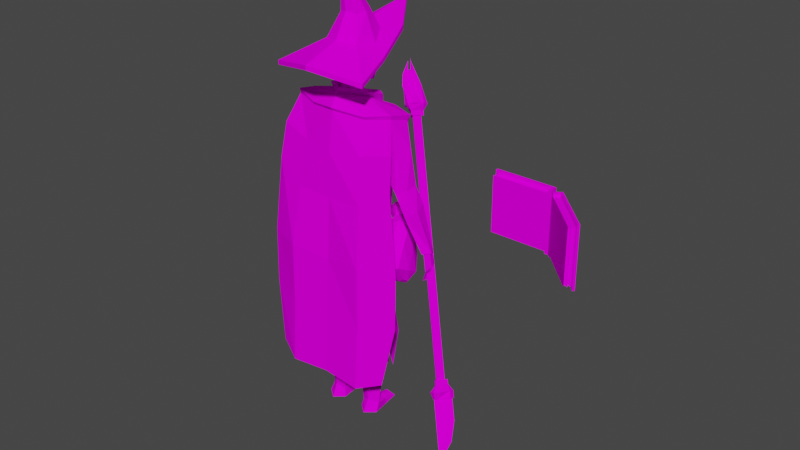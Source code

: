 # Source: Character.blend  (saved by Blender 2.82.7; exported with 4.5.12 LTS)
import bpy
from mathutils import Matrix  # noqa: F401  (used for matrix-valued properties, if any)

bpy.ops.wm.read_factory_settings(use_empty=True)
scene = bpy.context.scene
scene.name = 'Scene'

# ---- collections
col_collection = bpy.data.collections.new('Collection'); scene.collection.children.link(col_collection)

# ---- images (referenced by path relative to the original .blend; pixels are not part of the script)
import os
ASSET_DIR = os.environ.get("B2B_ASSET_DIR", "")  # directory of the original .blend (textures are referenced by path, not embedded)
HERE = os.path.dirname(os.path.abspath(__file__))  # packed textures are extracted next to this script under _unpacked/

def load_image(name, relpath, width, height, colorspace="sRGB"):
    """Load a texture the original file referenced (path relative to the .blend, or extracted next to this script)."""
    p = next((c for c in (os.path.join(HERE, relpath), os.path.join(ASSET_DIR, relpath)) if relpath and os.path.exists(c)), "")
    if p:
        img = bpy.data.images.load(p, check_existing=True)
        img.name = name
    else:  # same state as the original file: an image datablock whose file is absent (Cycles renders it pink)
        img = bpy.data.images.new(name, width, height)
        img.source = "FILE"
        img.filepath = "//" + (relpath or name)
    img.colorspace_settings.name = colorspace
    return img
img_character_uv_final_png = load_image('Character UV Final.png', 'Character UV Final.png', 1024, 1024, 'sRGB')
img_staff_uv_final_png = load_image('Staff UV Final.png', 'Staff/Staff UV Final.png', 1024, 1024, 'sRGB')
img_bag_uv_final_png = load_image('Bag UV Final.png', 'Bag/Bag UV Final.png', 1024, 1024, 'sRGB')
img_grimoire_uv_png_001 = load_image('Grimoire UV.png.001', 'Grimoire/Grimoire UV.png', 1024, 1024, 'sRGB')

# ---- materials (node trees are filled in below, after node groups)
mat_material_004 = bpy.data.materials.new('Material.004')
mat_material_001 = bpy.data.materials.new('Material.001')
mat_material_003 = bpy.data.materials.new('Material.003')
mat_material_005 = bpy.data.materials.new('Material.005')

# ---- material node trees
mat_material_004.use_nodes = True; mat_material_004.node_tree.nodes.clear()
_N = mat_material_004.node_tree.nodes; _L = mat_material_004.node_tree.links
n0 = _N.new('ShaderNodeOutputMaterial'); n0.name = 'Material Output'; n0.location = (300, 300)
n1 = _N.new('ShaderNodeBsdfPrincipled'); n1.name = 'Principled BSDF'; n1.location = (10, 300)
n1.distribution = 'GGX'
n1.subsurface_method = 'BURLEY'
n1.inputs[3].default_value = 1.45
n1.inputs[13].default_value = 0.0
n1.inputs[27].default_value = (0.0, 0.0, 0.0, 1.0)
n1.inputs[28].default_value = 1.0
n2 = _N.new('ShaderNodeTexImage'); n2.name = 'Image Texture'; n2.location = (-280, 280)
n2.image = img_character_uv_final_png
_L.new(n1.outputs[0], n0.inputs[0])
_L.new(n2.outputs[0], n1.inputs[0])
n0.is_active_output = True
mat_material_001.use_nodes = True; mat_material_001.node_tree.nodes.clear()
_N = mat_material_001.node_tree.nodes; _L = mat_material_001.node_tree.links
n0 = _N.new('ShaderNodeOutputMaterial'); n0.name = 'Material Output'; n0.location = (300, 300)
n1 = _N.new('ShaderNodeBsdfPrincipled'); n1.name = 'Principled BSDF'; n1.location = (10, 300)
n1.distribution = 'GGX'
n1.subsurface_method = 'BURLEY'
n1.inputs[3].default_value = 1.45
n1.inputs[13].default_value = 0.0
n1.inputs[27].default_value = (0.0, 0.0, 0.0, 1.0)
n1.inputs[28].default_value = 1.0
n2 = _N.new('ShaderNodeTexImage'); n2.name = 'Image Texture'; n2.location = (-280, 280)
n2.image = img_staff_uv_final_png
_L.new(n1.outputs[0], n0.inputs[0])
_L.new(n2.outputs[0], n1.inputs[0])
n0.is_active_output = True
mat_material_003.use_nodes = True; mat_material_003.node_tree.nodes.clear()
_N = mat_material_003.node_tree.nodes; _L = mat_material_003.node_tree.links
n0 = _N.new('ShaderNodeOutputMaterial'); n0.name = 'Material Output'; n0.location = (300, 300)
n1 = _N.new('ShaderNodeBsdfPrincipled'); n1.name = 'Principled BSDF'; n1.location = (10, 300)
n1.distribution = 'GGX'
n1.subsurface_method = 'BURLEY'
n1.inputs[3].default_value = 1.45
n1.inputs[13].default_value = 0.0
n1.inputs[27].default_value = (0.0, 0.0, 0.0, 1.0)
n1.inputs[28].default_value = 1.0
n2 = _N.new('ShaderNodeTexImage'); n2.name = 'Image Texture'; n2.location = (-280, 280)
n2.image = img_bag_uv_final_png
_L.new(n1.outputs[0], n0.inputs[0])
_L.new(n2.outputs[0], n1.inputs[0])
n0.is_active_output = True
mat_material_005.use_nodes = True; mat_material_005.node_tree.nodes.clear()
_N = mat_material_005.node_tree.nodes; _L = mat_material_005.node_tree.links
n0 = _N.new('ShaderNodeOutputMaterial'); n0.name = 'Material Output'; n0.location = (300, 300)
n1 = _N.new('ShaderNodeBsdfPrincipled'); n1.name = 'Principled BSDF'; n1.location = (10, 300)
n1.distribution = 'GGX'
n1.subsurface_method = 'BURLEY'
n1.inputs[3].default_value = 1.45
n1.inputs[13].default_value = 0.0
n1.inputs[27].default_value = (0.0, 0.0, 0.0, 1.0)
n1.inputs[28].default_value = 1.0
n2 = _N.new('ShaderNodeTexImage'); n2.name = 'Image Texture'; n2.location = (-280, 280)
n2.image = img_grimoire_uv_png_001
_L.new(n1.outputs[0], n0.inputs[0])
_L.new(n2.outputs[0], n1.inputs[0])
n0.is_active_output = True

# ---- world
world_world = bpy.data.worlds.new('World'); scene.world = world_world
world_world.use_nodes = True; world_world.node_tree.nodes.clear()
_N = world_world.node_tree.nodes; _L = world_world.node_tree.links
n0 = _N.new('ShaderNodeOutputWorld'); n0.name = 'World Output'; n0.location = (300, 300)
n1 = _N.new('ShaderNodeBackground'); n1.name = 'Background'; n1.location = (10, 300)
n1.inputs[0].default_value = (0.05088, 0.05088, 0.05088, 1.0)
_L.new(n1.outputs[0], n0.inputs[0])
n0.is_active_output = True
world_world.color = (0.05088, 0.05088, 0.05088)
world_world.use_sun_shadow = False
world_world.sun_shadow_jitter_overblur = 0.0

# ---- meshes
me_cube_001 = bpy.data.meshes.new('Cube.001')
me_cube_001.from_pydata([(0.0, 0.02449, 1.309), (0.0, -0.08268, 1.31), (0.0, 0.08148, 1.259), (0.183, 0.02618, 1.167), (0.0, -0.09903, 0.9263), (0.0, 0.09467, 0.8736), (0.111, -0.08066, 0.9028), (0.07211, 0.07387, 0.8392), (0.1345, 0.03151, 0.8574), (0.1251, -0.07354, 0.7245), (0.0676, 0.07267, 0.7079), (0.0, -0.03769, 0.6865), (0.0, 0.03092, 1.342), (1.974e-09, -0.04931, 1.398), (0.0, 0.08168, 1.331), (-1.974e-09, 0.06864, 1.528), (0.03934, 0.05052, 1.347), (0.04452, 0.05563, 1.514), (-1.974e-09, -0.07691, 1.44), (1.974e-09, -0.07685, 1.497), (-1.974e-09, 0.09796, 1.461), (-1.974e-09, 0.0953, 1.391), (0.05591, 0.06938, 1.471), (0.05569, 0.06537, 1.404), (0.06307, -0.0541, 1.484), (0.06345, -0.05482, 1.436), (0.04243, -0.00747, 1.38), (0.08078, 0.0001482, 1.415), (0.08153, -0.002714, 1.482), (0.2526, 0.0008565, 1.151), (0.2376, -0.07185, 1.15), (0.1903, 0.004961, 1.103), (0.1733, -0.0636, 1.085), (0.2761, 0.001292, 1.019), (0.282, -0.05569, 1.02), (0.2379, -0.006546, 0.995), (0.2388, -0.06773, 0.9991), (0.3086, 0.003362, 0.9553), (0.3314, -0.05893, 0.9578), (0.2668, -0.01526, 0.9194), (0.2895, -0.07256, 0.9155), (0.3548, -0.00442, 0.7866), (0.3647, -0.02569, 0.7887), (0.3404, -0.02468, 0.7872), (0.3488, -0.04372, 0.7874), (0.3671, -0.01919, 0.7292), (0.3628, -0.05, 0.7232), (0.3556, 0.01186, 0.739), (0.3497, -0.01917, 0.7315), (0.3463, -0.01104, 0.6729), (0.3389, -0.03487, 0.6705), (0.3398, 0.01311, 0.6815), (0.3337, -0.01099, 0.6765), (0.06765, -0.02764, 1.307), (0.1444, 0.004624, 0.6412), (0.08099, -0.0726, 0.5692), (0.08551, 0.08397, 0.5947), (0.006591, -0.01567, 0.5697), (0.1311, -0.004702, 0.3759), (0.08361, -0.05314, 0.3675), (0.07491, 0.0514, 0.3771), (0.02437, -0.01989, 0.3707), (0.1491, -0.01059, 0.297), (0.0892, -0.08097, 0.2741), (0.07801, 0.04677, 0.2539), (0.01212, -0.03174, 0.2593), (0.1188, -0.03072, 0.02658), (0.08494, -0.05646, 0.04432), (0.07792, 0.003829, 0.03604), (0.05019, -0.04397, 0.02412), (0.1229, -0.04977, -0.006584), (0.08238, -0.08298, -0.007342), (0.08066, 0.06428, 0.02329), (0.04349, -0.04924, -0.007364), (0.1036, 0.08702, -0.007073), (0.05644, 0.08631, -0.007861), (0.0, -0.1029, 1.322), (0.2283, 0.02657, 1.266), (0.118, -0.09968, 1.268), (0.2183, -0.06377, 1.286), (0.1215, 0.0735, 1.264), (0.0, 0.1277, 1.166), (0.1614, 0.04996, 1.116), (0.09526, 0.1002, 1.158), (0.07557, -0.03273, 1.318), (0.04906, 0.09008, 1.256), (-0.0002381, -0.1316, 1.283), (0.0, 0.08979, 1.562), (0.05655, 0.07114, 1.533), (0.0, -0.09766, 1.516), (0.06825, -0.06908, 1.508), (0.08929, 0.006148, 1.499), (0.0, 0.2845, 1.581), (0.08211, 0.1618, 1.508), (0.0, -0.2482, 1.45), (0.1952, -0.1842, 1.411), (0.1439, -0.01323, 1.45), (-0.0001535, 0.04221, 1.625), (0.03417, 0.03633, 1.617), (-0.0001535, -0.04397, 1.607), (0.03394, -0.03202, 1.599), (0.05033, 0.004553, 1.604), (0.0, -0.01163, 1.699), (0.02229, -0.01434, 1.696), (0.0, -0.05303, 1.669), (0.02011, -0.04506, 1.676), (0.03057, -0.0285, 1.685), (0.0, -0.1076, 1.736), (0.0, -0.1042, 1.336), (0.09044, -0.03185, 1.332), (0.08078, 0.05358, 1.3), (0.0, 0.1089, 1.211), (0.1191, -0.09116, 1.255), (0.0, 0.1041, 1.006), (0.1416, 0.0373, 1.006), (0.07835, 0.08369, 0.9823), (0.0, -0.1228, 1.27), (0.1209, -0.07843, 1.166), (0.1012, -0.0834, 1.043), (0.0, -0.1243, 1.209), (0.0, -0.09904, 1.072), (0.2224, 0.01699, 1.248), (0.2146, -0.0602, 1.269), (0.1258, -0.1272, 1.129), (0.0, -0.1475, 1.122), (0.2518, -0.1048, 1.16), (0.1591, -0.2118, 0.2121), (0.0, -0.2014, 0.2206), (0.2536, -0.1681, 0.2465), (0.1429, -0.1564, 0.9532), (0.1599, -0.1923, 0.714), (0.1609, -0.1948, 0.4668), (0.2985, -0.1424, 0.4959), (0.2983, -0.1377, 0.7174), (0.2636, -0.1278, 1.023), (0.0, -0.1862, 0.4618), (0.0, -0.1711, 0.7031), (0.0, -0.156, 0.9444), (0.0, 0.1133, 0.7469), (0.1489, 0.02382, 0.7867), (0.06729, 0.08534, 0.7127), (0.1354, -0.08782, 0.727), (0.0, -0.115, 0.7116), (0.0, 0.0996, 1.21), (0.0, 0.09629, 0.7368), (0.1365, 0.02072, 0.7704), (0.0, -0.09645, 0.7116), (0.03436, 0.08207, 0.2525), (0.1574, 0.04651, 0.3485), (0.09853, 0.0761, 0.3173), (0.1928, -0.02969, 0.2415), (0.1595, -0.01029, 0.2978), (0.0903, -0.09149, 0.2714), (0.07738, 0.05589, 0.2481), (0.001353, -0.03469, 0.2544), (0.1595, -0.01613, 0.233), (0.09134, -0.09208, 0.2084), (0.07641, 0.04443, 0.1815), (0.00759, -0.03579, 0.1896), (0.142, -0.01814, 0.2261), (0.1612, -0.05892, 0.5635), (0.1575, -0.04431, 0.4025), (0.1377, 0.03791, 0.4891), (0.1569, 0.02932, 0.6298), (0.08822, 0.09662, 0.4475), (0.07791, 0.09587, 0.5777), (0.02291, 0.1085, 0.4139), (0.01145, 0.1136, 0.5754), (0.0, 0.2845, 1.599), (0.08211, 0.1618, 1.526), (0.0, -0.2482, 1.468), (0.1952, -0.1842, 1.428), (0.1439, -0.01323, 1.467), (0.0, -0.08894, 1.347), (0.07034, -0.02498, 1.34), (0.05996, 0.06009, 1.309), (0.08958, -0.07662, 0.2072), (0.07809, 0.02847, 0.1865), (0.02511, -0.03328, 0.1927), (0.3559, 0.00185, 0.7887), (0.3712, -0.02595, 0.7901), (0.3333, -0.0209, 0.7849), (0.3475, -0.05202, 0.7882), (0.1132, 0.01863, -0.006828), (0.04997, 0.01854, -0.007612), (0.107, 0.02159, 0.01402), (0.05682, 0.02193, 0.01353), (0.07929, 0.03405, 0.02966)], [], [(29, 31, 3, 121), (114, 118, 6, 8), (118, 120, 4, 6), (122, 112, 32, 30), (113, 115, 7, 5), (115, 114, 8, 7), (144, 10, 11), (11, 9, 146), (20, 15, 17, 22), (18, 13, 25), (25, 24, 19, 18), (13, 26, 27, 25), (27, 28, 24, 25), (14, 21, 23, 16), (21, 20, 22, 23), (23, 22, 28, 27), (16, 23, 27, 26), (1, 26, 13), (26, 0, 12), (14, 16, 26, 12), (29, 121, 122, 30), (117, 32, 112), (117, 3, 31, 32), (30, 32, 36, 34), (31, 29, 33, 35), (32, 31, 35, 36), (29, 30, 34, 33), (34, 36, 40, 38), (35, 33, 37, 39), (36, 35, 39, 40), (33, 34, 38, 37), (39, 37, 179, 181), (38, 180, 179, 37), (40, 39, 181, 182), (40, 182, 180, 38), (41, 42, 45, 47), (44, 46, 45, 42), (47, 45, 49, 51), (48, 47, 51, 52), (45, 46, 50, 49), (46, 48, 52, 50), (50, 52, 49), (1, 53, 26), (26, 53, 0), (11, 10, 56, 57), (145, 9, 55, 54), (11, 57, 55, 9), (10, 145, 54, 56), (56, 54, 58, 60), (57, 56, 60, 61), (54, 55, 59, 58), (57, 61, 59, 55), (61, 60, 64, 65), (58, 59, 63, 62), (61, 65, 63, 59), (60, 58, 62, 64), (68, 69, 178, 177), (68, 177, 159, 66), (67, 66, 159, 176), (69, 67, 176, 178), (186, 187, 72), (66, 67, 71, 70), (69, 73, 71, 67), (187, 185, 72), (71, 73, 70), (72, 185, 70, 183, 74), (74, 75, 72), (73, 186, 184), (184, 75, 74, 183), (81, 111, 85, 80, 83), (83, 80, 77, 82), (84, 79, 77, 80), (76, 79, 84), (79, 76, 78), (78, 76, 86), (88, 17, 15, 87), (91, 90, 24, 28), (90, 89, 19, 24), (28, 17, 88, 91), (91, 96, 95, 90), (87, 92, 93, 88), (88, 93, 96, 91), (90, 95, 94, 89), (90, 91, 101, 100), (88, 87, 97, 98), (91, 88, 98, 101), (89, 90, 100, 99), (99, 100, 105, 104), (100, 101, 106, 105), (98, 97, 102, 103), (101, 98, 103, 106), (102, 107, 103), (106, 103, 107), (106, 107, 105), (104, 105, 107), (80, 85, 84), (76, 84, 109, 108), (85, 110, 109, 84), (83, 82, 114, 115), (78, 86, 116, 112), (81, 83, 115, 113), (114, 82, 3, 117, 118), (118, 117, 119, 120), (116, 119, 117, 112), (77, 79, 122, 121), (82, 77, 121, 3), (79, 78, 112, 122), (122, 112, 123, 125), (116, 124, 123, 112), (132, 131, 126, 128), (135, 127, 126, 131), (124, 137, 129, 123), (137, 136, 130, 129), (136, 135, 131, 130), (125, 123, 129, 134), (134, 129, 130, 133), (133, 130, 131, 132), (7, 8, 139, 140), (8, 6, 141, 139), (5, 7, 140, 138), (6, 4, 142, 141), (85, 111, 143), (141, 142, 146, 9), (138, 140, 10, 144), (139, 141, 9, 145), (140, 139, 145, 10), (162, 161, 150, 148), (63, 152, 151, 62), (154, 153, 157, 158), (166, 164, 149, 147), (63, 65, 154, 152), (62, 151, 153, 64), (156, 158, 178, 176), (152, 154, 158, 156), (152, 156, 155, 151), (151, 155, 157, 153), (64, 153, 154, 65), (145, 9, 160, 163), (163, 160, 161, 162), (144, 10, 165, 167), (167, 165, 164, 166), (17, 28, 22), (93, 169, 172, 96), (95, 171, 170, 94), (96, 172, 171, 95), (92, 168, 169, 93), (170, 171, 90, 89), (172, 91, 90, 171), (91, 172, 169, 88), (168, 87, 88, 169), (109, 110, 175, 174), (108, 109, 174, 173), (110, 85, 175), (85, 143, 2), (1, 173, 174, 53), (175, 85, 53, 174), (2, 0, 53, 85), (155, 159, 177, 157), (158, 157, 177, 178), (156, 176, 159, 155), (44, 42, 180, 182), (41, 43, 181, 179), (43, 44, 182, 181), (42, 41, 179, 180), (43, 48, 46, 44), (43, 41, 47, 48), (73, 184, 183, 70), (69, 68, 186), (68, 187, 186), (183, 70, 185), (183, 185, 72, 74), (75, 184, 186, 72), (186, 73, 69), (187, 68, 185), (68, 66, 185), (70, 185, 66), (51, 49, 52)])
_uv = me_cube_001.uv_layers.new(name='UVMap')
_uv.uv.foreach_set('vector', [0.4342, 0.4239, 0.3705, 0.4202, 0.3764, 0.3989, 0.4644, 0.3528, 0.8241, 0.2238, 0.7181, 0.2066, 0.7257, 0.1235, 0.8071, 0.1433, 0.7181, 0.2066, 0.6372, 0.1706, 0.6433, 0.1005, 0.7257, 0.1235, 0.516, 0.3802, 0.5732, 0.4159, 0.5032, 0.504, 0.4768, 0.4483, 0.9473, 0.2145, 0.8833, 0.2247, 0.8625, 0.1157, 0.9206, 0.1135, 0.8833, 0.2247, 0.8241, 0.2238, 0.8071, 0.1433, 0.8625, 0.1157, 0.427, 0.3484, 0.4178, 0.3012, 0.4995, 0.2964, 0.4995, 0.2964, 0.5818, 0.3153, 0.5049, 0.3358, 0.005204, 0.8161, 0.0129, 0.7681, 0.04287, 0.7785, 0.04388, 0.8073, 0.159, 0.831, 0.1444, 0.8603, 0.1203, 0.8239, 0.1203, 0.8239, 0.1246, 0.7955, 0.1665, 0.797, 0.159, 0.831, 0.1444, 0.8603, 0.09921, 0.872, 0.08855, 0.8346, 0.1203, 0.8239, 0.08855, 0.8346, 0.08938, 0.7943, 0.1246, 0.7955, 0.1203, 0.8239, 0.02617, 0.8979, 0.01226, 0.8611, 0.04915, 0.8464, 0.05126, 0.88, 0.01226, 0.8611, 0.005204, 0.8161, 0.04388, 0.8073, 0.04915, 0.8464, 0.04915, 0.8464, 0.04388, 0.8073, 0.08938, 0.7943, 0.08855, 0.8346, 0.05126, 0.88, 0.04915, 0.8464, 0.08855, 0.8346, 0.09921, 0.872, 0.1665, 0.9157, 0.09921, 0.872, 0.1444, 0.8603, 0.09921, 0.872, 0.06134, 0.9247, 0.05821, 0.9048, 0.02617, 0.8979, 0.05126, 0.88, 0.09921, 0.872, 0.05821, 0.9048, 0.4342, 0.4239, 0.4644, 0.3528, 0.516, 0.3802, 0.4768, 0.4483, 0.5488, 0.4796, 0.5032, 0.504, 0.5732, 0.4159, 0.2943, 0.3805, 0.3764, 0.3989, 0.3705, 0.4202, 0.3112, 0.4287, 0.4768, 0.4483, 0.5032, 0.504, 0.4568, 0.5563, 0.4258, 0.5391, 0.3705, 0.4202, 0.4342, 0.4239, 0.3841, 0.5255, 0.3507, 0.5003, 0.3112, 0.4287, 0.3705, 0.4202, 0.3507, 0.5003, 0.3072, 0.4974, 0.4342, 0.4239, 0.4768, 0.4483, 0.4258, 0.5391, 0.3841, 0.5255, 0.4258, 0.5391, 0.4568, 0.5563, 0.4248, 0.6184, 0.403, 0.5852, 0.3507, 0.5003, 0.3841, 0.5255, 0.3718, 0.572, 0.3345, 0.5745, 0.3072, 0.4974, 0.3507, 0.5003, 0.3345, 0.5745, 0.2865, 0.57, 0.3841, 0.5255, 0.4258, 0.5391, 0.403, 0.5852, 0.3718, 0.572, 0.3345, 0.5745, 0.3718, 0.572, 0.3546, 0.635, 0.3351, 0.6331, 0.403, 0.5852, 0.3663, 0.648, 0.3546, 0.635, 0.3718, 0.572, 0.2865, 0.57, 0.3345, 0.5745, 0.3351, 0.6331, 0.3186, 0.6508, 0.4248, 0.6184, 0.366, 0.6691, 0.3663, 0.648, 0.403, 0.5852, 0.3531, 0.6378, 0.3375, 0.6352, 0.5154, 0.7702, 0.5151, 0.7411, 0.3244, 0.6522, 0.5271, 0.6888, 0.5165, 0.6574, 0.3375, 0.6352, 0.5151, 0.7411, 0.5154, 0.7702, 0.467, 0.7467, 0.4719, 0.7316, 0.5301, 0.7166, 0.5151, 0.7411, 0.4719, 0.7316, 0.4908, 0.7136, 0.5165, 0.6574, 0.5271, 0.6888, 0.4927, 0.692, 0.4789, 0.6891, 0.5271, 0.6888, 0.5301, 0.7166, 0.4908, 0.7136, 0.4927, 0.692, 0.4927, 0.692, 0.4908, 0.7136, 0.4789, 0.6891, 0.1665, 0.9157, 0.1148, 0.9292, 0.09921, 0.872, 0.09921, 0.872, 0.1148, 0.9292, 0.06134, 0.9247, 0.4995, 0.2964, 0.4178, 0.3012, 0.4173, 0.2338, 0.4921, 0.2229, 0.362, 0.3355, 0.306, 0.3032, 0.305, 0.205, 0.3582, 0.2564, 0.4995, 0.2964, 0.4921, 0.2229, 0.5496, 0.2199, 0.5818, 0.3153, 0.4178, 0.3012, 0.362, 0.3355, 0.3582, 0.2564, 0.4173, 0.2338, 0.4173, 0.2338, 0.3582, 0.2564, 0.3757, 0.08412, 0.431, 0.09427, 0.4921, 0.2229, 0.4173, 0.2338, 0.431, 0.09427, 0.4924, 0.09107, 0.3582, 0.2564, 0.305, 0.205, 0.3302, 0.07882, 0.3757, 0.08412, 0.4921, 0.2229, 0.4924, 0.09107, 0.5382, 0.09116, 0.5496, 0.2199, 0.4924, 0.09107, 0.431, 0.09427, 0.4357, 0.01181, 0.4996, 0.01483, 0.3757, 0.08412, 0.3302, 0.07882, 0.3165, 0.01865, 0.3755, 0.03016, 0.4924, 0.09107, 0.4996, 0.01483, 0.5578, 0.03071, 0.5382, 0.09116, 0.431, 0.09427, 0.3757, 0.08412, 0.3755, 0.03016, 0.4357, 0.01181, 0.3169, 0.8937, 0.3307, 0.8526, 0.4319, 0.855, 0.4343, 0.8907, 0.3169, 0.8937, 0.4343, 0.8907, 0.4412, 0.9278, 0.3236, 0.9293, 0.3367, 0.9534, 0.3236, 0.9293, 0.4412, 0.9278, 0.4223, 0.9671, 0.3307, 0.8526, 0.3431, 0.8374, 0.4198, 0.8082, 0.4319, 0.855, 0.3017, 0.8692, 0.3004, 0.8947, 0.2838, 0.8957, 0.3236, 0.9293, 0.3367, 0.9534, 0.3067, 0.9672, 0.3105, 0.9396, 0.3307, 0.8526, 0.3196, 0.8427, 0.3277, 0.8269, 0.3431, 0.8374, 0.3004, 0.8947, 0.2972, 0.9176, 0.2838, 0.8957, 0.3067, 0.9672, 0.27, 0.9662, 0.3105, 0.9396, 0.2838, 0.8957, 0.2972, 0.9176, 0.3105, 0.9396, 0.2926, 0.924, 0.2747, 0.9085, 0.2747, 0.9085, 0.2538, 0.8943, 0.2838, 0.8957, 0.27, 0.9662, 0.3017, 0.8692, 0.2619, 0.9302, 0.2619, 0.9302, 0.2538, 0.8943, 0.2747, 0.9085, 0.2926, 0.924, 0.9809, 0.3416, 0.9822, 0.3819, 0.9429, 0.4244, 0.887, 0.4276, 0.9027, 0.347, 0.9027, 0.347, 0.887, 0.4276, 0.8232, 0.4364, 0.8345, 0.3253, 0.8857, 0.5357, 0.7923, 0.4714, 0.8232, 0.4364, 0.887, 0.4276, 0.8658, 0.6461, 0.7923, 0.4714, 0.8857, 0.5357, 0.7923, 0.4714, 0.8658, 0.6461, 0.773, 0.5405, 0.773, 0.5405, 0.8658, 0.6461, 0.7931, 0.6676, 0.1933, 0.9193, 0.2011, 0.9077, 0.2292, 0.9198, 0.2289, 0.9357, 0.1646, 0.8629, 0.1809, 0.8225, 0.1898, 0.8324, 0.1782, 0.8651, 0.1809, 0.8225, 0.2288, 0.8003, 0.2292, 0.8148, 0.1898, 0.8324, 0.1782, 0.8651, 0.2011, 0.9077, 0.1933, 0.9193, 0.1646, 0.8629, 0.5943, 0.7481, 0.6374, 0.7746, 0.6319, 0.874, 0.5394, 0.8081, 0.5372, 0.6005, 0.6607, 0.4494, 0.6441, 0.6004, 0.5731, 0.6534, 0.5731, 0.6534, 0.6441, 0.6004, 0.6374, 0.7746, 0.5943, 0.7481, 0.5394, 0.8081, 0.6319, 0.874, 0.6346, 0.9879, 0.5056, 0.8862, 0.7811, 0.7158, 0.8267, 0.6717, 0.8893, 0.769, 0.8663, 0.7924, 0.9177, 0.6786, 0.9742, 0.6878, 0.9683, 0.7751, 0.9337, 0.7691, 0.8267, 0.6717, 0.9177, 0.6786, 0.9337, 0.7691, 0.8893, 0.769, 0.7467, 0.7796, 0.7811, 0.7158, 0.8663, 0.7924, 0.8364, 0.8337, 0.8364, 0.8337, 0.8663, 0.7924, 0.9081, 0.8971, 0.8949, 0.9137, 0.8663, 0.7924, 0.8893, 0.769, 0.9171, 0.8885, 0.9081, 0.8971, 0.9337, 0.7691, 0.9683, 0.7751, 0.9547, 0.8901, 0.9351, 0.8893, 0.8893, 0.769, 0.9337, 0.7691, 0.9351, 0.8893, 0.9171, 0.8885, 0.9547, 0.8901, 0.9742, 0.9764, 0.9351, 0.8893, 0.9171, 0.8885, 0.9351, 0.8893, 0.9742, 0.9764, 0.9171, 0.8885, 0.9742, 0.9764, 0.9081, 0.8971, 0.8949, 0.9137, 0.9081, 0.8971, 0.9742, 0.9764, 0.887, 0.4276, 0.9429, 0.4244, 0.8857, 0.5357, 0.8658, 0.6461, 0.8857, 0.5357, 0.9044, 0.5375, 0.8778, 0.6499, 0.9429, 0.4244, 0.9245, 0.485, 0.9044, 0.5375, 0.8857, 0.5357, 0.9027, 0.347, 0.8345, 0.3253, 0.8241, 0.2238, 0.8833, 0.2247, 0.773, 0.5405, 0.7931, 0.6676, 0.7785, 0.6663, 0.7654, 0.547, 0.9809, 0.3416, 0.9027, 0.347, 0.8833, 0.2247, 0.9473, 0.2145, 0.8241, 0.2238, 0.8345, 0.3253, 0.8266, 0.3312, 0.73, 0.3467, 0.7181, 0.2066, 0.7181, 0.2066, 0.73, 0.3467, 0.6309, 0.3974, 0.6372, 0.1706, 0.6279, 0.4267, 0.6309, 0.3974, 0.73, 0.3467, 0.7224, 0.4254, 0.8232, 0.4364, 0.7923, 0.4714, 0.7846, 0.4696, 0.8158, 0.4318, 0.8345, 0.3253, 0.8232, 0.4364, 0.8158, 0.4318, 0.8266, 0.3312, 0.7923, 0.4714, 0.773, 0.5405, 0.7654, 0.547, 0.7846, 0.4696, 0.1693, 0.6686, 0.1019, 0.6608, 0.1006, 0.6251, 0.171, 0.631, 0.02006, 0.6667, 0.01758, 0.6268, 0.1006, 0.6251, 0.1019, 0.6608, 0.1981, 0.1822, 0.1045, 0.1631, 0.1017, 0.000282, 0.1677, 0.02322, 0.00186, 0.1613, 0.000282, 0.007139, 0.1017, 0.000282, 0.1045, 0.1631, 0.01758, 0.6268, 0.009483, 0.4701, 0.1016, 0.4714, 0.1006, 0.6251, 0.009483, 0.4701, 0.003458, 0.3152, 0.1055, 0.3189, 0.1016, 0.4714, 0.003458, 0.3152, 0.00186, 0.1613, 0.1045, 0.1631, 0.1055, 0.3189, 0.171, 0.631, 0.1006, 0.6251, 0.1016, 0.4714, 0.1807, 0.4774, 0.1807, 0.4774, 0.1016, 0.4714, 0.1055, 0.3189, 0.1984, 0.3212, 0.1984, 0.3212, 0.1055, 0.3189, 0.1045, 0.1631, 0.1981, 0.1822, 0.8625, 0.1157, 0.8071, 0.1433, 0.7908, 0.07896, 0.8444, 0.02227, 0.8071, 0.1433, 0.7257, 0.1235, 0.7286, 0.05547, 0.7908, 0.07896, 0.9206, 0.1135, 0.8625, 0.1157, 0.8444, 0.02227, 0.897, 0.01906, 0.7257, 0.1235, 0.6433, 0.1005, 0.6568, 0.01955, 0.7286, 0.05547, 0.9429, 0.4244, 0.9822, 0.3819, 0.9867, 0.3883, 0.7286, 0.05547, 0.6568, 0.01955, 0.6648, 0.01106, 0.7325, 0.04648, 0.897, 0.01906, 0.8444, 0.02227, 0.8384, 0.01629, 0.8871, 0.007932, 0.7908, 0.07896, 0.7286, 0.05547, 0.7325, 0.04648, 0.7903, 0.06554, 0.8444, 0.02227, 0.7908, 0.07896, 0.7903, 0.06554, 0.8384, 0.01629, 0.1652, 0.6992, 0.1108, 0.7533, 0.005966, 0.7483, 0.07507, 0.6966, 0.4796, 0.9704, 0.4749, 0.9766, 0.4692, 0.9273, 0.4718, 0.9267, 0.4623, 0.8483, 0.4625, 0.8917, 0.4382, 0.8901, 0.4391, 0.8544, 0.3909, 0.7099, 0.4376, 0.7169, 0.3969, 0.7901, 0.3399, 0.8005, 0.4796, 0.8023, 0.4667, 0.8493, 0.4623, 0.8483, 0.4759, 0.798, 0.4718, 0.9267, 0.4692, 0.9273, 0.4625, 0.8917, 0.4661, 0.8918, 0.424, 0.8017, 0.4391, 0.8544, 0.4319, 0.855, 0.4198, 0.8082, 0.4759, 0.798, 0.4623, 0.8483, 0.4391, 0.8544, 0.424, 0.8017, 0.4749, 0.9766, 0.4254, 0.9739, 0.4482, 0.9286, 0.4692, 0.9273, 0.4692, 0.9273, 0.4482, 0.9286, 0.4382, 0.8901, 0.4625, 0.8917, 0.4661, 0.8918, 0.4625, 0.8917, 0.4623, 0.8483, 0.4667, 0.8493, 0.3452, 0.7114, 0.3174, 0.7722, 0.2129, 0.7619, 0.2551, 0.706, 0.2551, 0.706, 0.2129, 0.7619, 0.1108, 0.7533, 0.1652, 0.6992, 0.4995, 0.5351, 0.5267, 0.5758, 0.4802, 0.6459, 0.4438, 0.6219, 0.4438, 0.6219, 0.4802, 0.6459, 0.4376, 0.7169, 0.3909, 0.7099, 0.04287, 0.7785, 0.08938, 0.7943, 0.04388, 0.8073, 0.6441, 0.6004, 0.6594, 0.5957, 0.6515, 0.7717, 0.6374, 0.7746, 0.6319, 0.874, 0.6405, 0.8742, 0.6476, 0.9897, 0.6346, 0.9879, 0.6374, 0.7746, 0.6515, 0.7717, 0.6405, 0.8742, 0.6319, 0.874, 0.6607, 0.4494, 0.6766, 0.4436, 0.6594, 0.5957, 0.6441, 0.6004, 0.6476, 0.9897, 0.6405, 0.8742, 0.732, 0.8128, 0.7656, 0.8888, 0.6515, 0.7717, 0.6881, 0.7538, 0.732, 0.8128, 0.6405, 0.8742, 0.6881, 0.7538, 0.6515, 0.7717, 0.6594, 0.5957, 0.714, 0.6628, 0.6766, 0.4436, 0.7584, 0.6213, 0.714, 0.6628, 0.6594, 0.5957, 0.9044, 0.5375, 0.9245, 0.485, 0.9363, 0.4854, 0.9226, 0.5457, 0.8778, 0.6499, 0.9044, 0.5375, 0.9226, 0.5457, 0.8963, 0.6445, 0.9245, 0.485, 0.9429, 0.4244, 0.9363, 0.4854, 0.05647, 0.9858, 0.01405, 0.9898, 0.03424, 0.9637, 0.9384, 0.6479, 0.8963, 0.6445, 0.9226, 0.5457, 0.9592, 0.5482, 0.9363, 0.4854, 0.9429, 0.4244, 0.9592, 0.5482, 0.9226, 0.5457, 0.03424, 0.9637, 0.06134, 0.9247, 0.1148, 0.9292, 0.05647, 0.9858, 0.4482, 0.9286, 0.4412, 0.9278, 0.4343, 0.8907, 0.4382, 0.8901, 0.4391, 0.8544, 0.4382, 0.8901, 0.4343, 0.8907, 0.4319, 0.855, 0.4254, 0.9739, 0.4223, 0.9671, 0.4412, 0.9278, 0.4482, 0.9286, 0.3371, 0.6516, 0.3375, 0.6352, 0.3417, 0.6332, 0.3414, 0.6543, 0.3531, 0.6378, 0.3369, 0.6378, 0.3351, 0.6331, 0.3546, 0.635, 0.3369, 0.6378, 0.3244, 0.6522, 0.3186, 0.6508, 0.3351, 0.6331, 0.3621, 0.6499, 0.3531, 0.6378, 0.3546, 0.635, 0.3663, 0.648, 0.3369, 0.6378, 0.5301, 0.7166, 0.5271, 0.6888, 0.3244, 0.6522, 0.3369, 0.6378, 0.3531, 0.6378, 0.5151, 0.7411, 0.5301, 0.7166, 0.27, 0.9662, 0.2619, 0.9302, 0.2926, 0.924, 0.3105, 0.9396, 0.3307, 0.8526, 0.0, 0.0, 0.3017, 0.8692, 0.0, 0.0, 0.3004, 0.8947, 0.3017, 0.8692, 0.2926, 0.924, 0.3105, 0.9396, 0.2972, 0.9176, 0.0, 0.0, 0.0, 0.0, 0.0, 0.0, 0.0, 0.0, 0.2538, 0.8943, 0.2619, 0.9302, 0.3017, 0.8692, 0.2838, 0.8957, 0.3017, 0.8692, 0.3196, 0.8427, 0.3307, 0.8526, 0.3004, 0.8947, 0.0, 0.0, 0.2972, 0.9176, 0.0, 0.0, 0.3236, 0.9293, 0.2972, 0.9176, 0.0, 0.0, 0.0, 0.0, 0.0, 0.0, 0.4719, 0.7316, 0.4789, 0.6891, 0.4908, 0.7136])
me_cube_001.materials.append(mat_material_004)
me_cube_001.use_remesh_fix_poles = True
me_cube_001.use_remesh_preserve_attributes = False
me_cube_001.use_mirror_x = True
me_cube_001.update()
me_cube_004 = bpy.data.meshes.new('Cube.004')
me_cube_004.from_pydata([(-5.628, 2.931, 0.6554), (-4.323, 3.315, 0.6787), (-4.835, 2.005, 0.6935), (9.9, -10.5, -0.9672), (11.2, -10.12, -0.9439), (10.69, -11.43, -0.9291), (-6.253, 3.259, 0.6739), (-4.296, 3.836, 0.7088), (-5.063, 1.87, 0.7311), (-7.245, 3.738, 0.6985), (-4.202, 4.634, 0.7527), (-5.396, 1.579, 0.7874), (-7.071, 2.888, 0.7202), (-6.186, 1.854, 0.7628), (-4.157, 3.747, 0.7722), (-4.728, 2.283, 0.7888), (-6.5, 4.351, 0.7036), (-5.042, 4.78, 0.7296), (-5.553, 4.774, 0.8887), (-5.354, 3.782, 0.8458), (-5.478, 4.704, 0.8141), (-7.992, 5.071, 0.8227), (-7.444, 4.023, 0.7778), (-6.848, 4.837, 0.7868), (-7.222, 2.516, 0.889), (-7.179, 2.802, 0.8366), (-6.247, 2.736, 0.8567), (-8.07, 5.432, 1.029), (-8.494, 5.89, 1.04), (-8.459, 5.31, 1.027), (-8.187, 3.796, 0.9506), (-7.981, 4.048, 0.9084), (-7.412, 3.873, 0.9206), (-8.182, 5.884, 0.924), (-7.227, 5.615, 0.887), (-7.826, 5.009, 0.886), (-6.437, 4.857, 0.9142), (-6.55, 4.866, 0.9582), (-6.429, 4.256, 0.9274), (-7.038, 3.044, 0.7371), (-6.256, 2.132, 0.7746), (-4.465, 3.802, 0.7829), (-4.97, 2.511, 0.7976), (-6.533, 4.335, 0.7224), (-5.247, 4.715, 0.7453), (-5.522, 3.834, 0.8478), (-5.632, 4.647, 0.8199), (-6.84, 4.764, 0.7958), (-7.367, 4.046, 0.7879), (-7.133, 2.968, 0.8398), (-6.311, 2.91, 0.8575), (-7.216, 4.786, 0.9687), (-6.471, 4.252, 0.9199), (-7.935, 4.61, 0.9705), (-7.338, 3.914, 0.9139), (-7.841, 4.068, 0.9031), (-7.175, 5.451, 0.8842), (-7.704, 4.916, 0.8833), (-8.185, 4.749, 0.9653), (-7.804, 5.534, 0.9683), (-8.099, 5.457, 0.9625), (-6.478, 4.782, 0.9082), (-7.161, 5.098, 0.9677), (-5.978, 3.021, 0.6452), (-4.021, 3.598, 0.6801), (-4.788, 1.633, 0.7024), (9.825, -10.65, -1.006), (11.78, -10.07, -0.9713), (11.01, -12.04, -0.949), (9.629, -10.86, -1.065), (12.67, -9.962, -1.01), (11.48, -13.02, -0.9758), (9.802, -11.71, -1.043), (10.69, -12.74, -1.0), (12.72, -10.85, -0.991), (12.15, -12.31, -0.9744), (10.37, -10.25, -1.06), (11.83, -9.816, -1.034), (9.55, -10.41, -0.9774), (11.51, -9.834, -0.9425), (10.74, -11.8, -0.9202), (10.61, -11.73, -1.084), (13.09, -10.32, -1.054), (11.47, -12.73, -1.043), (10.69, -12.13, -1.074), (11.11, -12.61, -1.054), (13.14, -11.21, -1.035), (11.78, -12.41, -1.042), (10.96, -11.45, -1.082), (12.25, -10.18, -1.077), (10.87, -12.12, -1.07), (11.13, -12.43, -1.058), (12.21, -11.43, -1.052), (11.94, -11.11, -1.065), (12.18, -13.25, -1.207), (12.44, -13.56, -1.194), (13.52, -12.56, -1.189), (13.25, -12.24, -1.202), (14.21, -11.63, -1.192), (12.9, -10.5, -1.055), (13.37, -14.28, -1.331), (13.63, -14.59, -1.319), (14.22, -14.05, -1.316), (13.95, -13.73, -1.329), (14.91, -13.12, -1.319), (14.66, -15.44, -1.445)], [], [(1, 0, 63, 64), (2, 0, 3, 5), (1, 2, 5, 4), (0, 1, 4, 3), (2, 65, 63, 0), (2, 1, 64, 65), (6, 8, 11, 13, 12, 9), (8, 7, 10, 14, 15, 11), (7, 6, 9, 16, 17, 10), (14, 10, 18, 19), (10, 17, 20, 18), (16, 9, 21, 23), (9, 12, 22, 21), (13, 11, 24, 25), (11, 15, 26, 24), (24, 26, 32, 30), (25, 24, 30, 31), (21, 22, 35, 33), (23, 21, 33, 34), (19, 18, 37, 38), (18, 20, 36, 37), (14, 19, 45, 41), (19, 38, 52, 45), (32, 26, 50, 54), (22, 12, 39, 48), (23, 34, 56, 47), (16, 23, 47, 43), (17, 16, 43, 44), (36, 20, 46, 61), (26, 15, 42, 50), (40, 49, 48, 39), (49, 55, 57, 48), (59, 62, 61, 56), (42, 41, 45, 50), (50, 45, 52, 54), (55, 58, 60, 57), (52, 51, 53, 54), (56, 61, 46, 47), (44, 43, 47, 46), (51, 62, 59, 53), (60, 58, 53, 59), (12, 13, 40, 39), (35, 22, 48, 57), (20, 17, 44, 46), (25, 31, 55, 49), (15, 14, 41, 42), (13, 25, 49, 40), (33, 59, 34), (56, 34, 59), (54, 53, 32), (55, 31, 58), (31, 30, 58), (32, 53, 30), (33, 28, 59), (59, 28, 60), (58, 29, 53), (29, 30, 53), (27, 62, 51), (52, 38, 51), (27, 37, 62), (37, 27, 51), (38, 37, 51), (36, 62, 37), (36, 61, 62), (57, 60, 35), (28, 33, 60), (35, 60, 33), (8, 6, 63, 65), (7, 8, 65, 64), (6, 7, 64, 63), (4, 79, 78, 3), (5, 3, 78, 80), (5, 80, 79, 4), (66, 69, 72, 73, 71, 68), (68, 71, 75, 74, 70, 67), (67, 70, 77, 76, 69, 66), (68, 80, 78, 66), (67, 79, 80, 68), (66, 78, 79, 67), (73, 85, 83, 71), (75, 87, 86, 74), (69, 81, 84, 72), (76, 88, 81, 69), (70, 82, 89, 77), (72, 84, 85, 73), (77, 89, 88, 76), (71, 83, 87, 75), (74, 86, 82, 70), (85, 91, 83), (99, 82, 86, 92), (84, 81, 90), (82, 99, 93, 89), (84, 90, 91, 85), (90, 94, 95, 91), (87, 83, 91, 92, 86), (88, 89, 93, 90, 81), (94, 90, 93, 97), (96, 92, 91, 95), (99, 92, 96, 98), (99, 98, 97, 93), (95, 101, 102, 96), (98, 104, 103, 97), (94, 100, 101, 95), (97, 103, 100, 94), (96, 102, 104, 98), (102, 105, 104), (103, 105, 100), (104, 105, 103), (101, 105, 102), (100, 105, 101), (30, 29, 58)])
_uv = me_cube_004.uv_layers.new(name='UVMap')
_uv.uv.foreach_set('vector', [0.141, 0.1135, 0.1336, 0.2727, 0.1014, 0.2966, 0.1207, 0.08943, 0.9604, 0.4303, 0.9604, 0.611, 0.7191, 0.611, 0.7191, 0.4303, 0.9604, 0.7917, 0.9604, 0.9723, 0.7191, 0.9723, 0.7191, 0.7917, 0.9604, 0.611, 0.9604, 0.7917, 0.7191, 0.7917, 0.7191, 0.611, 0.3088, 0.3013, 0.3485, 0.3337, 0.1014, 0.2966, 0.1336, 0.2727, 0.3027, 0.1229, 0.141, 0.1135, 0.1207, 0.08943, 0.3445, 0.1019, 0.09795, 0.3, 0.348, 0.337, 0.4076, 0.3875, 0.3048, 0.4187, 0.1291, 0.3912, 0.03686, 0.3473, 0.3448, 0.09606, 0.1158, 0.08494, 0.07375, 0.03625, 0.1608, 0.01419, 0.3214, 0.01897, 0.4076, 0.06376, 0.1158, 0.08494, 0.09795, 0.3, 0.03686, 0.3473, 0.02937, 0.25, 0.0497, 0.1151, 0.07375, 0.03625, 0.5578, 0.6032, 0.4093, 0.5923, 0.5476, 0.561, 0.6234, 0.532, 0.4093, 0.5923, 0.3633, 0.4477, 0.4729, 0.4841, 0.5476, 0.561, 0.5324, 0.9732, 0.402, 0.9379, 0.4805, 0.9396, 0.5837, 0.9345, 0.402, 0.9379, 0.3681, 0.7862, 0.4451, 0.8575, 0.4805, 0.9396, 0.5405, 0.7719, 0.418, 0.7673, 0.5072, 0.7526, 0.581, 0.7504, 0.418, 0.7673, 0.342, 0.6013, 0.4591, 0.6748, 0.5072, 0.7526, 0.5072, 0.7526, 0.4591, 0.6748, 0.5713, 0.649, 0.5759, 0.7277, 0.581, 0.7504, 0.5072, 0.7526, 0.5759, 0.7277, 0.6252, 0.7098, 0.4805, 0.9396, 0.4451, 0.8575, 0.5417, 0.8395, 0.5694, 0.9116, 0.5837, 0.9345, 0.4805, 0.9396, 0.5694, 0.9116, 0.6108, 0.8977, 0.6234, 0.532, 0.5476, 0.561, 0.6052, 0.5139, 0.6372, 0.5052, 0.5476, 0.561, 0.4729, 0.4841, 0.5697, 0.4742, 0.6052, 0.5139, 0.5578, 0.6032, 0.6234, 0.532, 0.6392, 0.5305, 0.5858, 0.5966, 0.6234, 0.532, 0.6372, 0.5052, 0.645, 0.4955, 0.6392, 0.5305, 0.5713, 0.649, 0.4591, 0.6748, 0.4777, 0.6577, 0.58, 0.6351, 0.4451, 0.8575, 0.3681, 0.7862, 0.3956, 0.7772, 0.464, 0.8414, 0.5837, 0.9345, 0.6108, 0.8977, 0.6221, 0.8871, 0.6061, 0.9352, 0.5324, 0.9732, 0.5837, 0.9345, 0.6061, 0.9352, 0.5599, 0.9697, 0.0497, 0.1151, 0.02937, 0.25, 0.01613, 0.2405, 0.03408, 0.1215, 0.5697, 0.4742, 0.4729, 0.4841, 0.4884, 0.4687, 0.5756, 0.4599, 0.4591, 0.6748, 0.342, 0.6013, 0.3721, 0.5879, 0.4777, 0.6577, 0.4141, 0.4201, 0.4549, 0.4122, 0.6277, 0.3748, 0.5854, 0.4323, 0.4549, 0.4122, 0.5104, 0.3777, 0.6036, 0.3122, 0.6277, 0.3748, 0.5575, 0.2476, 0.4851, 0.2158, 0.4951, 0.191, 0.6218, 0.2206, 0.3448, 0.2442, 0.4472, 0.1064, 0.4287, 0.1856, 0.3797, 0.325, 0.3797, 0.325, 0.4287, 0.1856, 0.4313, 0.2248, 0.4543, 0.335, 0.5104, 0.3777, 0.5112, 0.3407, 0.5734, 0.2838, 0.6036, 0.3122, 0.4313, 0.2248, 0.4589, 0.2426, 0.479, 0.3243, 0.4543, 0.335, 0.6218, 0.2206, 0.4951, 0.191, 0.5487, 0.148, 0.6744, 0.243, 0.6229, 0.1165, 0.7172, 0.2599, 0.6744, 0.243, 0.5487, 0.148, 0.4589, 0.2426, 0.4851, 0.2158, 0.5575, 0.2476, 0.479, 0.3243, 0.5734, 0.2838, 0.5112, 0.3407, 0.479, 0.3243, 0.5575, 0.2476, 0.1291, 0.3912, 0.3048, 0.4187, 0.292, 0.434, 0.137, 0.4097, 0.5417, 0.8395, 0.4451, 0.8575, 0.464, 0.8414, 0.5513, 0.8254, 0.4729, 0.4841, 0.3633, 0.4477, 0.3916, 0.4361, 0.4884, 0.4687, 0.581, 0.7504, 0.6252, 0.7098, 0.6466, 0.6947, 0.6003, 0.7524, 0.3214, 0.01897, 0.1608, 0.01419, 0.1716, -0.002226, 0.3134, 0.001993, 0.5405, 0.7719, 0.581, 0.7504, 0.6003, 0.7524, 0.5648, 0.7832, 0.5694, 0.9116, 0.6705, 0.7884, 0.6108, 0.8977, 0.6221, 0.8871, 0.6108, 0.8977, 0.6705, 0.7884, 0.58, 0.6351, 0.6165, 0.6161, 0.5713, 0.649, 0.6466, 0.6947, 0.6252, 0.7098, 0.7015, 0.6013, 0.6252, 0.7098, 0.5759, 0.7277, 0.7015, 0.6013, 0.5713, 0.649, 0.6165, 0.6161, 0.5759, 0.7277, 0.5694, 0.9116, 0.629, 0.8006, 0.6705, 0.7884, 0.6705, 0.7884, 0.629, 0.8006, 0.6046, 0.7979, 0.7015, 0.6013, 0.6335, 0.6177, 0.6165, 0.6161, 0.6335, 0.6177, 0.5759, 0.7277, 0.6165, 0.6161, 0.6321, 0.452, 0.6097, 0.445, 0.6565, 0.4529, 0.645, 0.4955, 0.6372, 0.5052, 0.6565, 0.4529, 0.6321, 0.452, 0.6052, 0.5139, 0.6097, 0.445, 0.6052, 0.5139, 0.6321, 0.452, 0.6565, 0.4529, 0.6372, 0.5052, 0.6052, 0.5139, 0.6565, 0.4529, 0.5697, 0.4742, 0.6097, 0.445, 0.6052, 0.5139, 0.5697, 0.4742, 0.5756, 0.4599, 0.6097, 0.445, 0.5513, 0.8254, 0.6046, 0.7979, 0.5417, 0.8395, 0.629, 0.8006, 0.5694, 0.9116, 0.6046, 0.7979, 0.5417, 0.8395, 0.6046, 0.7979, 0.5694, 0.9116, 0.348, 0.337, 0.09795, 0.3, 0.1014, 0.2966, 0.3485, 0.3337, 0.1158, 0.08494, 0.3448, 0.09606, 0.3445, 0.1019, 0.1207, 0.08943, 0.09795, 0.3, 0.1158, 0.08494, 0.1207, 0.08943, 0.1014, 0.2966, 0.3353, 0.8023, 0.3651, 0.8432, 0.1546, 0.7514, 0.1753, 0.731, 0.1129, 0.6132, 0.1753, 0.731, 0.1546, 0.7514, 0.09567, 0.6122, 0.1129, 0.6132, 0.09567, 0.6122, 0.175, 0.4755, 0.1754, 0.5216, 0.1516, 0.7544, 0.1296, 0.7744, 0.1099, 0.7539, 0.07012, 0.634, 0.07132, 0.6115, 0.09308, 0.6119, 0.09308, 0.6119, 0.07132, 0.6115, 0.0733, 0.5911, 0.09611, 0.4983, 0.115, 0.4113, 0.1731, 0.4744, 0.3626, 0.8488, 0.3462, 0.9675, 0.2542, 0.8818, 0.1489, 0.7936, 0.1296, 0.7744, 0.1516, 0.7544, 0.09308, 0.6119, 0.09567, 0.6122, 0.1546, 0.7514, 0.1516, 0.7544, 0.1731, 0.4744, 0.175, 0.4755, 0.09567, 0.6122, 0.09308, 0.6119, 0.1516, 0.7544, 0.1546, 0.7514, 0.3651, 0.8432, 0.3626, 0.8488, 0.07012, 0.634, 0.04849, 0.6628, 0.04949, 0.6266, 0.07132, 0.6115, 0.0733, 0.5911, 0.03476, 0.607, 0.09224, 0.4975, 0.09611, 0.4983, 0.1296, 0.7744, 0.09627, 0.7784, 0.06663, 0.7479, 0.1099, 0.7539, 0.1489, 0.7936, 0.09799, 0.8092, 0.09627, 0.7784, 0.1296, 0.7744, 0.3462, 0.9675, 0.3411, 0.9728, 0.2504, 0.886, 0.2542, 0.8818, 0.1099, 0.7539, 0.06663, 0.7479, 0.04849, 0.6628, 0.07012, 0.634, 0.2542, 0.8818, 0.2504, 0.886, 0.09799, 0.8092, 0.1489, 0.7936, 0.07132, 0.6115, 0.04949, 0.6266, 0.03476, 0.607, 0.0733, 0.5911, 0.09611, 0.4983, 0.09224, 0.4975, 0.1098, 0.4102, 0.115, 0.4113, 0.04849, 0.6628, 0.02841, 0.6785, 0.04949, 0.6266, 0.08359, 0.4215, 0.1098, 0.4102, 0.09224, 0.4975, 0.008668, 0.5302, 0.06663, 0.7479, 0.09627, 0.7784, 0.03995, 0.749, 0.3411, 0.9728, 0.3015, 0.9808, 0.1316, 0.9153, 0.2504, 0.886, 0.06663, 0.7479, 0.03995, 0.749, 0.02841, 0.6785, 0.04849, 0.6628, 0.82, 0.08869, 0.8044, 0.103, 0.7532, 0.065, 0.7629, 0.0448, 0.03476, 0.607, 0.04949, 0.6266, 0.02841, 0.6785, 0.008668, 0.5302, 0.09224, 0.4975, 0.09799, 0.8092, 0.2504, 0.886, 0.1316, 0.9153, 0.03995, 0.749, 0.09627, 0.7784, 0.8044, 0.103, 0.82, 0.08869, 0.9032, 0.2519, 0.8843, 0.2599, 0.5688, 0.03756, 0.5704, 0.01589, 0.7629, 0.0448, 0.7532, 0.065, 0.4091, 0.01245, 0.5704, 0.01589, 0.5688, 0.03756, 0.4086, 0.03536, 0.9549, 0.3951, 0.9346, 0.4025, 0.8843, 0.2599, 0.9032, 0.2519, 0.7532, 0.065, 0.744, 0.08354, 0.6517, 0.06762, 0.5688, 0.03756, 0.9346, 0.4025, 0.8799, 0.3303, 0.8321, 0.1941, 0.8843, 0.2599, 0.8044, 0.103, 0.7907, 0.1152, 0.744, 0.08354, 0.7532, 0.065, 0.8843, 0.2599, 0.8321, 0.1941, 0.7907, 0.1152, 0.8044, 0.103, 0.5688, 0.03756, 0.6517, 0.06762, 0.4997, 0.0658, 0.4086, 0.03536, 0.6517, 0.06762, 0.7521, 0.1198, 0.4997, 0.0658, 0.8321, 0.1941, 0.7521, 0.1198, 0.7907, 0.1152, 0.8799, 0.3303, 0.7521, 0.1198, 0.8321, 0.1941, 0.744, 0.08354, 0.7521, 0.1198, 0.6517, 0.06762, 0.7907, 0.1152, 0.7521, 0.1198, 0.744, 0.08354, 0.5759, 0.7277, 0.6335, 0.6177, 0.7015, 0.6013])
me_cube_004.materials.append(mat_material_001)
me_cube_004.use_remesh_fix_poles = True
me_cube_004.use_remesh_preserve_attributes = False
me_cube_004.use_mirror_vertex_groups = False
me_cube_004.update()
me_cube_005 = bpy.data.meshes.new('Cube.005')
me_cube_005.from_pydata([(0.2099, -1.185, -0.3487), (-0.5419, 0.09578, 1.076), (0.3714, -0.6327, -0.5832), (-0.9606, 0.5384, 0.6932), (0.5659, -1.162, -0.2406), (0.7273, -0.6093, -0.4751), (-0.07499, -1.6, -0.06694), (-0.3449, -1.183, 0.5038), (-0.49, -0.4731, 0.9755), (-0.9486, 0.4347, 0.3252), (-0.5871, 0.03173, -0.1325), (-0.1239, -0.3006, -0.4992), (0.6538, -0.8013, 0.6295), (0.2639, -0.9278, -0.4887), (-0.8141, 0.2719, 0.8881), (0.6948, -0.8995, -0.3579), (-0.1082, 0.8083, 0.8334), (0.8956, -0.7331, -0.09237), (-0.1887, -0.9747, -0.3096), (-0.5716, -0.6138, 0.1712), (-0.8087, -0.06725, 0.6464), (0.5851, -0.5517, -0.577), (0.3926, -1.21, -0.2973), (0.3856, -1.708, 0.0832), (0.1921, -1.181, 0.6656), (-0.1254, 0.4117, -0.1685), (-1.183, 0.4474, 1.086), (0.4999, -0.9456, -0.4452), (-1.103, 0.3182, 1.001), (-1.249, 0.8005, 0.6864), (-0.8528, 1.087, 0.6538), (-0.5559, 0.07324, 1.305), (-1.326, 0.9334, 0.7706), (-0.9297, 1.22, 0.7379), (-0.9044, 1.109, 0.8094), (-0.3723, 0.5446, 1.297), (0.04116, 0.5388, 1.031), (-0.3776, 0.9814, 0.648), (-0.1087, 0.9084, 0.35), (0.4116, 0.4137, -0.00672), (0.7718, -0.1011, -0.3197), (0.3499, 0.0006081, 1.0), (0.8207, -1.4, 0.1125), (0.6374, -0.1514, 0.3235), (0.2082, 0.5062, 0.6764), (-0.7342, 0.8287, 0.6111), (-0.1852, 0.2485, 1.113), (0.001298, -0.3774, 1.089), (0.3215, -0.004904, -0.4835), (-0.6, 0.8127, 0.2364), (-0.4038, 1.142, 0.7702), (-0.1177, 1.036, 0.932), (-0.04845, 0.7693, 1.107), (-0.1729, 0.3763, 1.268), (-1.083, 0.5238, 1.078), (-0.4807, 1.275, 0.8543), (-0.1976, 1.165, 1.017), (-0.124, 0.8945, 1.196), (-0.2484, 0.5015, 1.357), (-0.6314, 0.1984, 1.394), (-1.211, 0.8876, 0.8346), (-0.5575, 1.152, 0.8993), (-0.2981, 1.089, 1.025), (-0.2762, 0.8482, 1.172), (-0.6682, 0.3104, 1.325), (-0.4611, 0.5401, 0.8608)], [], [(20, 14, 3, 9), (27, 15, 4, 22), (22, 23, 6, 0), (23, 24, 7, 6), (24, 47, 8, 7), (15, 17, 42, 4), (21, 48, 40, 5), (13, 18, 11, 2), (18, 19, 10, 11), (19, 20, 9, 10), (7, 8, 20, 19), (6, 7, 19, 18), (0, 6, 18, 13), (5, 40, 17, 15), (1, 46, 53, 31), (21, 5, 15, 27), (8, 1, 14, 20), (2, 21, 27, 13), (3, 14, 28, 29), (10, 9, 49, 25), (11, 10, 25, 48), (2, 11, 48, 21), (42, 12, 24, 23), (4, 42, 23, 22), (45, 3, 29, 30), (13, 27, 22, 0), (29, 28, 26, 32), (28, 31, 59, 26), (14, 1, 31, 28), (30, 29, 32, 33), (31, 53, 58, 59), (61, 37, 16, 62), (34, 45, 37, 61), (63, 36, 46, 35), (62, 16, 36, 63), (49, 45, 37, 38), (44, 16, 36, 41), (47, 46, 1, 8), (37, 45, 30, 50), (17, 43, 12, 42), (43, 44, 41, 12), (48, 25, 39, 40), (25, 49, 38, 39), (39, 38, 44, 43), (40, 39, 43, 17), (38, 37, 16, 44), (12, 41, 47, 24), (41, 36, 46, 47), (9, 3, 45, 49), (52, 51, 56, 57), (53, 52, 57, 58), (36, 16, 51, 52), (16, 37, 50, 51), (46, 36, 52, 53), (58, 57, 63, 35), (55, 33, 34, 61), (59, 58, 35, 64), (56, 55, 61, 62), (51, 50, 55, 56), (50, 30, 33, 55), (1, 14, 54, 64), (54, 14, 3, 60), (26, 59, 64, 54), (57, 56, 62, 63), (32, 26, 54, 60), (33, 32, 60, 34), (60, 3, 45, 34), (35, 46, 1, 64), (14, 65, 45, 3), (46, 65, 14, 1), (16, 65, 46, 36), (45, 65, 16, 37)])
_uv = me_cube_005.uv_layers.new(name='UVMap')
_uv.uv.foreach_set('vector', [0.2615, 0.9816, 0.117, 0.9999, 0.07388, 0.8879, 0.1634, 0.8297, 0.5051, 0.4514, 0.4463, 0.4351, 0.4649, 0.3862, 0.4926, 0.3718, 0.4926, 0.3718, 0.4314, 0.321, 0.4566, 0.2872, 0.5183, 0.3476, 0.4314, 0.321, 0.3678, 0.2861, 0.402, 0.219, 0.4566, 0.2872, 0.3678, 0.2861, 0.2325, 0.2621, 0.2546, 0.1633, 0.402, 0.219, 0.4463, 0.4351, 0.391, 0.4241, 0.4119, 0.3538, 0.4649, 0.3862, 0.424, 0.5038, 0.3536, 0.5661, 0.3489, 0.4972, 0.4164, 0.4762, 0.5366, 0.5203, 0.6043, 0.6516, 0.4123, 0.6423, 0.4552, 0.53, 0.6043, 0.6516, 0.4908, 0.8635, 0.3145, 0.755, 0.4123, 0.6423, 0.4908, 0.8635, 0.2615, 0.9816, 0.1634, 0.8297, 0.3145, 0.755, 0.402, 0.219, 0.2546, 0.1633, 0.2055, 0.0001379, 0.4506, 0.05365, 0.4566, 0.2872, 0.402, 0.219, 0.4506, 0.05365, 0.6043, 0.2354, 0.5183, 0.3476, 0.4566, 0.2872, 0.6043, 0.2354, 0.5781, 0.4105, 0.4164, 0.4762, 0.3489, 0.4972, 0.391, 0.4241, 0.4463, 0.4351, 0.7734, 0.7334, 0.7213, 0.6451, 0.7578, 0.6037, 0.8071, 0.6992, 0.424, 0.5038, 0.4164, 0.4762, 0.4463, 0.4351, 0.5051, 0.4514, 0.2546, 0.1633, 0.09289, 0.1417, 0.06474, 0.0173, 0.2055, 0.0001379, 0.4552, 0.53, 0.424, 0.5038, 0.5051, 0.4514, 0.5366, 0.5203, 0.6263, 0.1153, 0.6003, 0.008835, 0.6953, 0.01395, 0.703, 0.1485, 0.3145, 0.755, 0.1634, 0.8297, 0.1216, 0.7168, 0.2569, 0.639, 0.4123, 0.6423, 0.3145, 0.755, 0.2569, 0.639, 0.3536, 0.5661, 0.4552, 0.53, 0.4123, 0.6423, 0.3536, 0.5661, 0.424, 0.5038, 0.4119, 0.3538, 0.3354, 0.3493, 0.3678, 0.2861, 0.4314, 0.321, 0.4649, 0.3862, 0.4119, 0.3538, 0.4314, 0.321, 0.4926, 0.3718, 0.6235, 0.2303, 0.6263, 0.1153, 0.703, 0.1485, 0.7005, 0.2319, 0.5781, 0.4105, 0.5051, 0.4514, 0.4926, 0.3718, 0.5183, 0.3476, 0.703, 0.1485, 0.6953, 0.01395, 0.7403, 0.03513, 0.7278, 0.1564, 0.9056, 0.8189, 0.8071, 0.6992, 0.8406, 0.6841, 0.9515, 0.8039, 0.8171, 0.8177, 0.7734, 0.7334, 0.8071, 0.6992, 0.9056, 0.8189, 0.7005, 0.2319, 0.703, 0.1485, 0.7278, 0.1564, 0.738, 0.2277, 0.8071, 0.6992, 0.7578, 0.6037, 0.7953, 0.5788, 0.8406, 0.6841, 0.7749, 0.304, 0.8627, 0.3102, 0.8873, 0.3993, 0.7822, 0.3855, 0.7594, 0.2228, 0.8481, 0.2131, 0.8627, 0.3102, 0.7749, 0.304, 0.8072, 0.4674, 0.9315, 0.4732, 0.9446, 0.5581, 0.834, 0.5708, 0.7822, 0.3855, 0.8873, 0.3993, 0.9315, 0.4732, 0.8072, 0.4674, 0.1216, 0.7168, 0.02284, 0.7745, 0.0001379, 0.6417, 0.1111, 0.6014, 0.1286, 0.4607, 0.0004192, 0.5111, 0.03856, 0.3877, 0.1961, 0.3486, 0.2325, 0.2621, 0.06557, 0.2638, 0.09289, 0.1417, 0.2546, 0.1633, 0.6508, 0.3401, 0.6235, 0.2303, 0.7005, 0.2319, 0.705, 0.3342, 0.391, 0.4241, 0.2887, 0.4317, 0.3354, 0.3493, 0.4119, 0.3538, 0.2887, 0.4317, 0.1286, 0.4607, 0.1961, 0.3486, 0.3354, 0.3493, 0.3536, 0.5661, 0.2569, 0.639, 0.2542, 0.5352, 0.3489, 0.4972, 0.2569, 0.639, 0.1216, 0.7168, 0.1111, 0.6014, 0.2542, 0.5352, 0.2542, 0.5352, 0.1111, 0.6014, 0.1286, 0.4607, 0.2887, 0.4317, 0.3489, 0.4972, 0.2542, 0.5352, 0.2887, 0.4317, 0.391, 0.4241, 0.1111, 0.6014, 0.0001379, 0.6417, 0.0004192, 0.5111, 0.1286, 0.4607, 0.3354, 0.3493, 0.1961, 0.3486, 0.2325, 0.2621, 0.3678, 0.2861, 0.1961, 0.3486, 0.03856, 0.3877, 0.06557, 0.2638, 0.2325, 0.2621, 0.1634, 0.8297, 0.07388, 0.8879, 0.02284, 0.7745, 0.1216, 0.7168, 0.7252, 0.4926, 0.7167, 0.4128, 0.7492, 0.3919, 0.764, 0.4675, 0.7578, 0.6037, 0.7252, 0.4926, 0.764, 0.4675, 0.7953, 0.5788, 0.6795, 0.5478, 0.6624, 0.4444, 0.7167, 0.4128, 0.7252, 0.4926, 0.6624, 0.4444, 0.6508, 0.3401, 0.705, 0.3342, 0.7167, 0.4128, 0.7213, 0.6451, 0.6795, 0.5478, 0.7252, 0.4926, 0.7578, 0.6037, 0.7953, 0.5788, 0.764, 0.4675, 0.8072, 0.4674, 0.834, 0.5708, 0.7434, 0.318, 0.738, 0.2277, 0.7594, 0.2228, 0.7749, 0.304, 0.8406, 0.6841, 0.7953, 0.5788, 0.834, 0.5708, 0.8686, 0.6781, 0.7492, 0.3919, 0.7434, 0.318, 0.7749, 0.304, 0.7822, 0.3855, 0.7167, 0.4128, 0.705, 0.3342, 0.7434, 0.318, 0.7492, 0.3919, 0.705, 0.3342, 0.7005, 0.2319, 0.738, 0.2277, 0.7434, 0.318, 0.956, 0.6405, 0.9873, 0.7069, 0.962, 0.7806, 0.8686, 0.6781, 0.7663, 0.04781, 0.8732, 0.02773, 0.8454, 0.1184, 0.7507, 0.1504, 0.9515, 0.8039, 0.8406, 0.6841, 0.8686, 0.6781, 0.962, 0.7806, 0.764, 0.4675, 0.7492, 0.3919, 0.7822, 0.3855, 0.8072, 0.4674, 0.7278, 0.1564, 0.7403, 0.03513, 0.7663, 0.04781, 0.7507, 0.1504, 0.738, 0.2277, 0.7278, 0.1564, 0.7507, 0.1504, 0.7594, 0.2228, 0.7507, 0.1504, 0.8454, 0.1184, 0.8481, 0.2131, 0.7594, 0.2228, 0.834, 0.5708, 0.9446, 0.5581, 0.956, 0.6405, 0.8686, 0.6781, 0.5432, 0.857, 0.6575, 0.8559, 0.6517, 0.9766, 0.5586, 0.9487, 0.6635, 0.734, 0.6575, 0.8559, 0.5432, 0.857, 0.5677, 0.7637, 0.7719, 0.8548, 0.6575, 0.8559, 0.6635, 0.734, 0.7565, 0.7619, 0.6517, 0.9766, 0.6575, 0.8559, 0.7719, 0.8548, 0.7475, 0.9469])
me_cube_005.materials.append(mat_material_003)
me_cube_005.use_remesh_fix_poles = True
me_cube_005.use_remesh_preserve_attributes = False
me_cube_005.use_mirror_vertex_groups = False
me_cube_005.update()
me_cube = bpy.data.meshes.new('Cube')
me_cube.from_pydata([(0.03669, 0.06119, 0.1424), (0.07513, 0.04527, 0.1424), (0.03669, 0.06119, -0.1076), (0.07513, 0.04527, -0.1076), (-0.2133, 0.06119, 0.1424), (0.2519, -0.1315, 0.1424), (-0.2133, 0.06119, -0.1076), (0.2519, -0.1315, -0.1076), (0.04368, 0.02369, -0.1076), (0.0685, 0.03864, 0.1424), (0.0685, 0.03864, -0.1076), (0.2453, -0.1381, -0.1076), (0.2453, -0.1381, 0.1424), (0.03669, 0.05182, -0.1076), (-0.2133, 0.05182, -0.1076), (-0.2133, 0.05182, 0.1424), (0.03669, 0.05182, 0.1424), (-0.13, 0.06119, -0.1076), (-0.04664, 0.06119, -0.1076), (0.1341, -0.01365, -0.1076), (0.193, -0.07258, -0.1076), (-0.04664, 0.06119, 0.1424), (-0.13, 0.06119, 0.1424), (0.193, -0.07258, 0.1424), (0.1341, -0.01365, 0.1424), (0.1864, -0.07921, 0.1424), (0.1274, -0.02028, 0.1424), (0.1274, -0.02028, -0.1076), (0.1864, -0.07921, -0.1076), (-0.04664, 0.05182, -0.1076), (-0.13, 0.05182, -0.1076), (-0.13, 0.05182, 0.1424), (-0.04664, 0.05182, 0.1424), (0.04368, 0.06119, -0.02378), (0.04368, 0.06119, 0.05956), (0.07019, 0.05021, 0.05956), (0.07019, 0.05021, -0.02378), (-0.2133, 0.06119, 0.05956), (-0.2133, 0.06119, -0.02378), (0.2519, -0.1315, -0.02378), (0.2519, -0.1315, 0.05956), (0.04368, 0.02369, -0.02378), (0.2453, -0.1381, -0.02378), (0.2453, -0.1381, 0.05956), (0.06356, 0.04358, 0.05956), (0.06356, 0.04358, -0.02378), (0.04368, 0.05182, 0.05956), (0.04368, 0.05182, -0.02378), (-0.2133, 0.05182, -0.02378), (-0.2133, 0.05182, 0.05956), (0.195, -0.07711, -0.02838), (0.195, -0.07711, 0.06415), (0.1295, -0.01168, -0.02838), (0.1295, -0.01168, 0.06415), (0.0279, 0.06119, -0.1076), (0.08135, 0.03905, 0.1424), (0.05483, 0.01253, 0.1424), (0.07472, 0.03242, 0.1424), (0.0279, 0.05182, 0.1424), (0.08135, 0.03905, -0.1076), (0.0279, 0.06119, 0.1424), (0.05483, 0.01253, -0.1076), (0.07472, 0.03242, -0.1076), (0.0279, 0.05182, -0.1076), (0.0279, 0.06219, -0.02378), (0.0279, 0.06219, 0.05956), (0.08304, 0.04074, -0.02378), (0.08304, 0.04074, 0.05956), (0.238, -0.1341, -0.09749), (0.238, -0.1341, 0.1322), (0.238, -0.1341, 0.05614), (0.1839, -0.07997, -0.09749), (-0.1987, 0.04953, -0.08928), (-0.1987, 0.04953, 0.124), (-0.1288, 0.04953, -0.08928), (-0.1987, 0.04953, 0.05614), (0.0279, 0.02369, -0.09749), (0.1839, -0.07997, 0.1322), (0.1297, -0.02583, 0.1322), (0.07311, 0.03081, -0.09749), (0.1297, -0.02583, -0.09749), (0.0279, 0.04953, -0.08928), (-0.0522, 0.04953, -0.08928), (-0.1299, 0.04953, 0.124), (-0.0522, 0.04953, 0.124), (0.238, -0.1341, -0.02043), (-0.1987, 0.04953, -0.02043), (0.0279, 0.02369, 0.1322), (0.07311, 0.03081, 0.1322), (0.0279, 0.04953, 0.124), (0.2289, -0.1432, -0.09749), (0.2289, -0.1432, 0.1322), (0.1206, -0.03496, -0.09749), (0.1747, -0.0891, -0.09749), (0.1754, -0.08845, 0.1322), (0.1206, -0.03496, 0.1322), (0.2289, -0.1432, -0.02043), (0.2289, -0.1432, 0.05614), (0.06397, 0.02167, -0.09749), (0.06397, 0.02167, 0.1322), (-0.2053, 0.03661, -0.09749), (-0.2053, 0.03661, 0.1322), (-0.0522, 0.03661, -0.09749), (-0.1288, 0.03661, -0.09749), (-0.1288, 0.03661, 0.1322), (-0.0522, 0.03661, 0.1322), (-0.2053, 0.03661, -0.02043), (-0.2053, 0.03661, 0.05614), (0.0279, 0.03661, -0.09749), (0.0279, 0.03661, 0.1322), (0.2242, -0.1386, -0.08928), (0.2242, -0.1386, 0.124), (0.1206, -0.03496, -0.08928), (0.1747, -0.0891, -0.08928), (0.1754, -0.08845, 0.124), (0.1206, -0.03496, 0.124), (0.2242, -0.1386, -0.02043), (0.2242, -0.1386, 0.05614), (0.06397, 0.02167, -0.08928), (0.06397, 0.02167, 0.124), (-0.1987, 0.03569, -0.08928), (-0.1987, 0.03569, 0.124), (-0.0522, 0.03569, -0.08928), (-0.1288, 0.03569, -0.08928), (-0.1288, 0.03569, 0.124), (-0.0522, 0.03569, 0.124), (-0.1987, 0.03569, -0.01772), (-0.1987, 0.03569, 0.05337), (0.0279, 0.03569, -0.08928), (0.0279, 0.03569, 0.124), (0.04368, 0.02369, -0.09749), (0.2151, -0.1477, -0.08928), (0.2151, -0.1477, 0.124), (0.1115, -0.0441, -0.08928), (0.1656, -0.09824, -0.08928), (0.1656, -0.09824, 0.124), (0.1115, -0.0441, 0.124), (0.2151, -0.1477, -0.02043), (0.2151, -0.1477, 0.05614), (0.05483, 0.01253, 0.1322), (-0.2053, 0.02369, -0.09749), (-0.2053, 0.02369, 0.1322), (-0.0522, 0.02369, -0.09749), (-0.1288, 0.02369, -0.09749), (-0.1288, 0.02369, 0.1322), (-0.0522, 0.02369, 0.1322), (-0.2053, 0.02369, -0.02043), (-0.2053, 0.02369, 0.05614), (0.2043, -0.07966, 0.1246), (0.1266, -0.00194, 0.1246), (-0.03307, 0.0642, 0.1246), (-0.143, 0.0642, 0.1246), (0.2043, -0.07966, -0.08945), (0.1266, -0.00194, -0.08945), (-0.03307, 0.0642, -0.08945), (-0.143, 0.0642, -0.08945), (0.2411, -0.1165, -0.03703), (0.2411, -0.1165, 0.07288), (0.09453, 0.03189, -0.03703), (0.09453, 0.03189, 0.07288), (-0.1951, 0.0642, -0.03703), (-0.1951, 0.0642, 0.07288), (0.01351, 0.06473, -0.03703), (0.01351, 0.06473, 0.07288), (-0.08831, 0.05671, -0.04621), (-0.08831, 0.05671, 0.08199), (-0.06573, 0.05671, 0.01789), (-0.1109, 0.05671, 0.01789), (-0.07161, 0.05671, 0.05506), (-0.105, 0.05671, 0.05506), (-0.08831, 0.0651, -0.004358), (-0.1106, 0.05671, 0.01789), (-0.06606, 0.05671, 0.01789), (-0.08831, 0.0651, 0.04014), (-0.07161, 0.05671, -0.01928), (-0.105, 0.05671, -0.01928), (0.04368, 0.02369, 0.1424), (0.0279, 0.02369, 0.1424), (0.0279, 0.02369, -0.1076), (0.05483, 0.01253, -0.09749), (0.04368, 0.02369, 0.1322), (0.2197, -0.1524, -0.09749), (0.2197, -0.1524, 0.1322), (0.1115, -0.0441, -0.09749), (0.1656, -0.09824, -0.09749), (0.1663, -0.09759, 0.1322), (0.1115, -0.0441, 0.1322), (0.2197, -0.1524, -0.02043), (0.2197, -0.1524, 0.05614), (0.05483, 0.01253, -0.08928), (0.05483, 0.01253, 0.124), (0.04368, 0.02369, 0.05956), (-0.08831, 0.05671, -0.06223), (-0.08831, 0.05671, 0.09801), (-0.06009, 0.05671, 0.01789), (-0.1165, 0.05671, 0.01789), (-0.06744, 0.05671, 0.06435), (-0.1092, 0.05671, 0.06435), (-0.06744, 0.05671, -0.02857), (-0.1092, 0.05671, -0.02857), (-0.08831, 0.05671, 0.04014), (-0.08831, 0.05671, -0.004358), (-0.07161, 0.06413, 0.05506), (-0.08831, 0.06413, 0.08199), (-0.105, 0.06413, 0.05506), (-0.08831, 0.06413, -0.04621), (-0.07161, 0.06413, -0.01928), (-0.105, 0.06413, -0.01928), (-0.1109, 0.06413, 0.01789), (-0.06573, 0.06413, 0.01789), (-0.06744, 0.06413, 0.06435), (-0.08831, 0.06413, 0.09801), (-0.1092, 0.06413, 0.06435), (-0.08831, 0.06413, -0.06223), (-0.06744, 0.06413, -0.02857), (-0.1092, 0.06413, -0.02857), (-0.1165, 0.06413, 0.01789), (-0.06009, 0.06413, 0.01789)], [], [(45, 36, 3, 10), (28, 20, 7, 11), (43, 40, 5, 12), (57, 55, 1, 9), (161, 37, 4, 22, 151), (67, 35, 1, 55), (48, 14, 72, 86), (56, 57, 9, 176), (25, 26, 78, 77), (15, 49, 75, 73), (41, 45, 10, 8), (33, 47, 13, 2), (17, 30, 14, 6), (37, 49, 15, 4), (60, 58, 16, 0), (4, 15, 31, 22), (22, 31, 32, 21), (54, 63, 29, 18), (18, 29, 30, 17), (81, 63, 108), (28, 11, 68, 71), (12, 25, 77, 69), (14, 30, 74, 72), (32, 31, 83, 84), (43, 12, 69, 70), (58, 32, 84, 89), (31, 15, 73, 83), (157, 51, 148), (148, 149, 24, 23), (150, 151, 22, 21), (12, 5, 23, 25), (25, 23, 24, 26), (62, 59, 19, 27), (27, 19, 20, 28), (152, 153, 52, 50), (50, 52, 53, 51), (156, 152, 50), (156, 50, 51, 157), (6, 14, 48, 38), (38, 48, 49, 37), (0, 16, 46, 34), (34, 46, 47, 33), (191, 44, 45, 41), (26, 57, 88, 78), (89, 109, 58), (180, 176, 9, 44, 191), (46, 191, 41, 47), (30, 29, 82, 74), (130, 8, 61, 179), (59, 3, 36, 66), (66, 36, 35, 67), (160, 38, 37, 161), (11, 7, 39, 42), (42, 39, 40, 43), (9, 1, 35, 44), (44, 35, 36, 45), (158, 66, 67, 159), (153, 158, 52), (33, 64, 65, 34), (2, 54, 64, 33), (10, 3, 59, 62), (34, 65, 60, 0), (108, 178, 76), (8, 10, 62, 61), (2, 13, 63, 54), (21, 32, 58, 60), (29, 63, 81, 82), (42, 43, 70, 85), (159, 67, 55, 24, 149), (26, 24, 55, 57), (71, 113, 112, 80), (68, 110, 113, 71), (85, 116, 110, 68), (70, 117, 116, 85), (69, 111, 117, 70), (77, 114, 111, 69), (78, 115, 114, 77), (88, 119, 115, 78), (62, 27, 80, 79), (49, 48, 86, 75), (27, 28, 71, 80), (11, 42, 85, 68), (84, 105, 109, 89), (81, 108, 102, 82), (117, 111, 91, 97), (131, 134, 93, 90), (109, 105, 125, 129), (187, 188, 138, 137), (110, 90, 93, 113), (134, 133, 92, 93), (114, 115, 95, 94), (91, 132, 138, 97), (80, 112, 118, 79), (137, 131, 181, 187), (96, 137, 131, 90), (95, 136, 135, 94), (94, 135, 132, 91), (56, 99, 57), (109, 129, 87), (125, 145, 87, 129), (145, 125, 124, 144), (144, 124, 121, 141), (125, 105, 104, 124), (121, 124, 104, 101), (127, 121, 101, 107), (127, 107, 106, 126), (120, 126, 106, 100), (146, 126, 120, 140), (146, 147, 127, 126), (141, 121, 127, 147), (143, 140, 120, 123), (142, 143, 123, 122), (122, 128, 76, 142), (102, 108, 128, 122), (123, 103, 102, 122), (103, 123, 120, 100), (76, 178, 8, 130), (189, 133, 134, 131, 137, 138, 132, 135, 136, 190), (108, 76, 128), (180, 176, 177, 87), (116, 117, 97, 96), (113, 93, 92, 112), (82, 102, 103, 74), (72, 74, 103, 100), (72, 100, 106, 86), (86, 106, 107, 75), (73, 75, 107, 101), (83, 104, 105, 84), (73, 101, 104, 83), (108, 63, 178), (53, 159, 149), (19, 59, 66, 158, 153), (52, 158, 159, 53), (17, 6, 38, 160, 155), (39, 156, 157, 40), (7, 20, 152, 156, 39), (20, 19, 153, 152), (64, 162, 163, 65), (54, 18, 154, 162, 64), (18, 17, 155, 154), (65, 163, 150, 21, 60), (51, 53, 149, 148), (40, 157, 148, 23, 5), (175, 170, 174), (175, 171, 170), (175, 167, 171), (171, 167, 169), (166, 168, 202, 209), (169, 167, 208, 204), (171, 169, 173), (169, 168, 173), (168, 172, 173), (172, 168, 166), (63, 13, 8, 178), (16, 58, 177, 176), (61, 62, 98), (180, 139, 56, 176), (13, 47, 41, 8), (16, 176, 180, 191, 46), (116, 96, 90, 110), (111, 114, 94, 91), (184, 183, 133, 134), (181, 184, 134, 131), (118, 112, 92, 98), (97, 138, 137, 96), (182, 132, 138, 188), (185, 135, 132, 182), (186, 136, 135, 185), (119, 99, 95, 115), (99, 190, 136, 95), (136, 186, 139, 190), (56, 139, 190, 99), (57, 99, 119, 88), (61, 98, 189, 179), (79, 118, 98, 62), (133, 189, 98, 92), (183, 179, 189, 133), (109, 177, 58), (109, 87, 177), (165, 168, 169), (160, 199, 192, 155), (174, 164, 175), (199, 215, 213, 192), (192, 213, 214, 198), (199, 195, 216, 215), (193, 211, 212, 197), (169, 204, 203, 165), (194, 198, 214, 217), (199, 160, 195), (195, 161, 197), (151, 193, 197, 161), (150, 193, 151), (150, 163, 196, 193), (196, 163, 194), (194, 162, 198), (162, 154, 192, 198), (154, 155, 192), (161, 195, 160), (162, 194, 163), (171, 173, 200), (172, 174, 170), (172, 166, 174), (204, 208, 216, 212), (208, 207, 215, 216), (206, 214, 213, 205), (209, 202, 210, 217), (203, 211, 210, 202), (205, 213, 215, 207), (206, 209, 217, 214), (204, 212, 211, 203), (174, 166, 209, 206), (174, 206, 205, 164), (195, 197, 212, 216), (167, 175, 207, 208), (196, 194, 217, 210), (164, 205, 207, 175), (165, 203, 202, 168), (196, 210, 211, 193), (200, 172, 201, 171), (170, 171, 201), (166, 170, 201), (173, 172, 200), (41, 130, 179, 189, 190, 139, 180, 191), (147, 146, 140, 143, 142, 76, 130, 41, 191, 180, 87, 145, 144, 141)])
_uv = me_cube.uv_layers.new(name='UVMap')
_uv.uv.foreach_set('vector', [0.1601, 0.3895, 0.1585, 0.3996, 0.07589, 0.3957, 0.07233, 0.3874, 0.0373, 0.5693, 0.04633, 0.5682, 0.06293, 0.6168, 0.05842, 0.6196, 0.1843, 0.681, 0.1845, 0.6714, 0.2374, 0.6588, 0.2398, 0.6636, 0.3376, 0.4629, 0.3255, 0.4656, 0.3239, 0.4571, 0.3324, 0.4521, 0.2026, 0.05496, 0.189, 0.03688, 0.2417, 0.04876, 0.2798, 0.08421, 0.2583, 0.08306, 0.247, 0.4422, 0.2527, 0.4234, 0.3239, 0.4571, 0.3255, 0.4656, 0.1046, 0.05108, 0.06435, 0.09215, 0.05499, 0.08107, 0.1006, 0.03666, 0.3565, 0.442, 0.3376, 0.4629, 0.3324, 0.4521, 0.3522, 0.4278, 0.2814, 0.6282, 0.3153, 0.547, 0.3242, 0.5567, 0.2897, 0.6328, 0.2445, 0.04411, 0.1887, 0.02711, 0.1847, 0.01203, 0.2476, 0.02931, 0.1651, 0.3569, 0.1601, 0.3895, 0.07233, 0.3874, 0.06712, 0.3541, 0.1605, 0.3122, 0.1617, 0.3241, 0.07351, 0.3221, 0.07901, 0.3136, 0.05252, 0.1422, 0.04371, 0.1409, 0.06435, 0.09215, 0.06857, 0.09522, 0.189, 0.03688, 0.1887, 0.02711, 0.2445, 0.04411, 0.2417, 0.04876, 0.337, 0.2502, 0.3504, 0.253, 0.3433, 0.2644, 0.3361, 0.2583, 0.2417, 0.04876, 0.2445, 0.04411, 0.2874, 0.07886, 0.2798, 0.08421, 0.2798, 0.08421, 0.2874, 0.07886, 0.3259, 0.1629, 0.3157, 0.1666, 0.07363, 0.3065, 0.06367, 0.3145, 0.04767, 0.2274, 0.05706, 0.2264, 0.05706, 0.2264, 0.04767, 0.2274, 0.04371, 0.1409, 0.05252, 0.1422, 0.04009, 0.3158, 0.06367, 0.3145, 0.04677, 0.3316, 0.0373, 0.5693, 0.05842, 0.6196, 0.05381, 0.6253, 0.0278, 0.5697, 0.2398, 0.6636, 0.2814, 0.6282, 0.2897, 0.6328, 0.2413, 0.671, 0.06435, 0.09215, 0.04371, 0.1409, 0.02631, 0.1386, 0.05499, 0.08107, 0.3259, 0.1629, 0.2874, 0.07886, 0.3017, 0.06735, 0.3441, 0.1487, 0.1843, 0.681, 0.2398, 0.6636, 0.2413, 0.671, 0.181, 0.6891, 0.3504, 0.253, 0.3259, 0.1629, 0.3441, 0.1487, 0.3738, 0.2445, 0.2874, 0.07886, 0.2445, 0.04411, 0.2476, 0.02931, 0.3017, 0.06735, 0.5793, 0.7499, 0.503, 0.761, 0.5137, 0.6847, 0.2528, 0.6247, 0.2924, 0.5238, 0.3064, 0.5439, 0.2737, 0.6231, 0.3011, 0.188, 0.2583, 0.08306, 0.2798, 0.08421, 0.3157, 0.1666, 0.2398, 0.6636, 0.2374, 0.6588, 0.2737, 0.6231, 0.2814, 0.6282, 0.2814, 0.6282, 0.2737, 0.6231, 0.3064, 0.5439, 0.3153, 0.547, 0.06133, 0.3942, 0.07157, 0.4024, 0.05318, 0.4823, 0.04298, 0.4809, 0.04298, 0.4809, 0.05318, 0.4823, 0.04633, 0.5682, 0.0373, 0.5693, 0.5136, 0.9543, 0.3752, 0.9541, 0.3867, 0.8771, 0.5029, 0.8772, 0.5029, 0.8772, 0.3867, 0.8771, 0.3868, 0.7609, 0.503, 0.761, 0.5793, 0.8883, 0.5136, 0.9543, 0.5029, 0.8772, 0.5793, 0.8883, 0.5029, 0.8772, 0.503, 0.761, 0.5793, 0.7499, 0.06857, 0.09522, 0.06435, 0.09215, 0.1046, 0.05108, 0.109, 0.05952, 0.109, 0.05952, 0.1046, 0.05108, 0.1887, 0.02711, 0.189, 0.03688, 0.3361, 0.2583, 0.3433, 0.2644, 0.2615, 0.3028, 0.2584, 0.2927, 0.2584, 0.2927, 0.2615, 0.3028, 0.1617, 0.3241, 0.1605, 0.3122, 0.2678, 0.3819, 0.2568, 0.4124, 0.1601, 0.3895, 0.1651, 0.3569, 0.3153, 0.547, 0.3376, 0.4629, 0.3498, 0.4675, 0.3242, 0.5567, 0.3738, 0.2445, 0.3736, 0.2632, 0.3504, 0.253, 0.3433, 0.4207, 0.3522, 0.4278, 0.3324, 0.4521, 0.2568, 0.4124, 0.2678, 0.3819, 0.2615, 0.3028, 0.2714, 0.3354, 0.1651, 0.3569, 0.1617, 0.3241, 0.04371, 0.1409, 0.04767, 0.2274, 0.02649, 0.2231, 0.02631, 0.1386, 0.05648, 0.345, 0.06712, 0.3541, 0.05447, 0.3644, 0.04528, 0.3612, 0.07157, 0.4024, 0.07589, 0.3957, 0.1585, 0.3996, 0.1546, 0.4192, 0.1546, 0.4192, 0.1585, 0.3996, 0.2527, 0.4234, 0.247, 0.4422, 0.1052, 0.08176, 0.109, 0.05952, 0.189, 0.03688, 0.2026, 0.05496, 0.05842, 0.6196, 0.06293, 0.6168, 0.1042, 0.6511, 0.09998, 0.6597, 0.09998, 0.6597, 0.1042, 0.6511, 0.1845, 0.6714, 0.1843, 0.681, 0.3324, 0.4521, 0.3239, 0.4571, 0.2527, 0.4234, 0.2568, 0.4124, 0.2568, 0.4124, 0.2527, 0.4234, 0.1585, 0.3996, 0.1601, 0.3895, 0.1378, 0.4311, 0.1546, 0.4192, 0.247, 0.4422, 0.2561, 0.4602, 0.3752, 0.9541, 0.3165, 0.8881, 0.3867, 0.8771, 0.1605, 0.3122, 0.1573, 0.2924, 0.2533, 0.2729, 0.2584, 0.2927, 0.07901, 0.3136, 0.07363, 0.3065, 0.1573, 0.2924, 0.1605, 0.3122, 0.07233, 0.3874, 0.07589, 0.3957, 0.07157, 0.4024, 0.06133, 0.3942, 0.2584, 0.2927, 0.2533, 0.2729, 0.337, 0.2502, 0.3361, 0.2583, 0.04677, 0.3316, 0.05538, 0.3435, 0.04641, 0.3461, 0.06712, 0.3541, 0.07233, 0.3874, 0.06133, 0.3942, 0.05447, 0.3644, 0.07901, 0.3136, 0.07351, 0.3221, 0.06367, 0.3145, 0.07363, 0.3065, 0.3157, 0.1666, 0.3259, 0.1629, 0.3504, 0.253, 0.337, 0.2502, 0.04767, 0.2274, 0.06367, 0.3145, 0.04009, 0.3158, 0.02649, 0.2231, 0.09998, 0.6597, 0.1843, 0.681, 0.181, 0.6891, 0.09924, 0.6681, 0.2561, 0.4602, 0.247, 0.4422, 0.3255, 0.4656, 0.3064, 0.5439, 0.2924, 0.5238, 0.3153, 0.547, 0.3064, 0.5439, 0.3255, 0.4656, 0.3376, 0.4629, 0.9725, 0.1504, 0.9601, 0.1494, 0.9665, 0.08302, 0.9797, 0.08445, 0.9709, 0.2256, 0.9526, 0.2261, 0.9601, 0.1494, 0.9725, 0.1504, 0.9638, 0.3096, 0.9509, 0.3091, 0.9526, 0.2261, 0.9709, 0.2256, 0.9634, 0.3826, 0.9505, 0.383, 0.9509, 0.3091, 0.9638, 0.3096, 0.9703, 0.4655, 0.952, 0.465, 0.9505, 0.383, 0.9634, 0.3826, 0.9716, 0.5408, 0.9598, 0.5417, 0.952, 0.465, 0.9703, 0.4655, 0.9793, 0.6067, 0.9661, 0.6082, 0.9598, 0.5417, 0.9716, 0.5408, 0.9873, 0.676, 0.9741, 0.6775, 0.9661, 0.6082, 0.9793, 0.6067, 0.06133, 0.3942, 0.04298, 0.4809, 0.0306, 0.4857, 0.0479, 0.3924, 0.1887, 0.02711, 0.1046, 0.05108, 0.1006, 0.03666, 0.1847, 0.01203, 0.04298, 0.4809, 0.0373, 0.5693, 0.0278, 0.5697, 0.0306, 0.4857, 0.05842, 0.6196, 0.09998, 0.6597, 0.09924, 0.6681, 0.05381, 0.6253, 0.5512, 0.3138, 0.5542, 0.2996, 0.6307, 0.3122, 0.6282, 0.3269, 0.6522, 0.01156, 0.6527, 0.02637, 0.5758, 0.0286, 0.5748, 0.01413, 0.9505, 0.383, 0.952, 0.465, 0.9434, 0.4674, 0.9444, 0.3831, 0.9272, 0.2238, 0.9387, 0.147, 0.9534, 0.1488, 0.944, 0.2237, 0.6307, 0.3122, 0.5542, 0.2996, 0.5557, 0.292, 0.632, 0.3043, 0.7509, 0.3055, 0.8252, 0.3061, 0.8252, 0.3125, 0.7508, 0.3119, 0.9526, 0.2261, 0.944, 0.2237, 0.9534, 0.1488, 0.9601, 0.1494, 0.9387, 0.147, 0.9461, 0.08077, 0.9594, 0.08226, 0.9534, 0.1488, 0.9598, 0.5417, 0.9661, 0.6082, 0.959, 0.609, 0.9531, 0.5423, 0.9434, 0.4674, 0.9266, 0.4673, 0.9287, 0.3833, 0.9444, 0.3831, 0.9797, 0.08445, 0.9665, 0.08302, 0.9741, 0.01379, 0.9873, 0.01525, 0.7508, 0.3119, 0.6839, 0.3114, 0.676, 0.3049, 0.7509, 0.3055, 0.9449, 0.309, 0.9293, 0.3089, 0.9272, 0.2238, 0.944, 0.2237, 0.959, 0.609, 0.9457, 0.6106, 0.9376, 0.544, 0.9531, 0.5423, 0.9531, 0.5423, 0.9376, 0.544, 0.9266, 0.4673, 0.9434, 0.4674, 0.3565, 0.442, 0.3594, 0.4557, 0.3376, 0.4629, 0.3736, 0.2632, 0.3834, 0.2609, 0.379, 0.278, 0.5557, 0.292, 0.5582, 0.2787, 0.6343, 0.2903, 0.632, 0.3043, 0.5582, 0.2787, 0.5557, 0.292, 0.4892, 0.276, 0.4931, 0.2657, 0.4931, 0.2657, 0.4892, 0.276, 0.436, 0.2462, 0.4462, 0.2395, 0.5557, 0.292, 0.5542, 0.2996, 0.4869, 0.2822, 0.4892, 0.276, 0.436, 0.2462, 0.4892, 0.276, 0.4869, 0.2822, 0.431, 0.251, 0.4224, 0.1844, 0.436, 0.2462, 0.431, 0.251, 0.4174, 0.1867, 0.4224, 0.1844, 0.4174, 0.1867, 0.4244, 0.1243, 0.429, 0.1274, 0.452, 0.06618, 0.429, 0.1274, 0.4244, 0.1243, 0.4477, 0.06068, 0.4397, 0.1278, 0.429, 0.1274, 0.452, 0.06618, 0.4614, 0.07418, 0.4397, 0.1278, 0.4327, 0.186, 0.4224, 0.1844, 0.429, 0.1274, 0.4462, 0.2395, 0.436, 0.2462, 0.4224, 0.1844, 0.4327, 0.186, 0.5111, 0.05378, 0.4614, 0.07418, 0.452, 0.06618, 0.5085, 0.04304, 0.5769, 0.04967, 0.5111, 0.05378, 0.5085, 0.04304, 0.5763, 0.03625, 0.5763, 0.03625, 0.653, 0.03434, 0.6534, 0.04844, 0.5769, 0.04967, 0.5758, 0.0286, 0.6527, 0.02637, 0.653, 0.03434, 0.5763, 0.03625, 0.5085, 0.04304, 0.5071, 0.03664, 0.5758, 0.0286, 0.5763, 0.03625, 0.5071, 0.03664, 0.5085, 0.04304, 0.452, 0.06618, 0.4477, 0.06068, 0.04641, 0.3461, 0.05538, 0.3435, 0.06712, 0.3541, 0.05635, 0.3623, 0.6867, 0.05712, 0.7714, 0.05712, 0.8523, 0.05712, 0.9262, 0.05712, 0.9262, 0.1299, 0.9262, 0.2108, 0.9262, 0.2825, 0.8523, 0.2825, 0.7714, 0.2825, 0.6867, 0.2825, 0.04677, 0.3316, 0.04641, 0.3461, 0.03753, 0.3324, 0.3744, 0.2956, 0.363, 0.2927, 0.3691, 0.2778, 0.379, 0.278, 0.9509, 0.3091, 0.9505, 0.383, 0.9444, 0.3831, 0.9449, 0.309, 0.9601, 0.1494, 0.9534, 0.1488, 0.9594, 0.08226, 0.9665, 0.08302, 0.5748, 0.01413, 0.5758, 0.0286, 0.5071, 0.03664, 0.5031, 0.02224, 0.4352, 0.05013, 0.5031, 0.02224, 0.5071, 0.03664, 0.4477, 0.06068, 0.4352, 0.05013, 0.4477, 0.06068, 0.4244, 0.1243, 0.4112, 0.121, 0.4112, 0.121, 0.4244, 0.1243, 0.4174, 0.1867, 0.4036, 0.1877, 0.4173, 0.2599, 0.4036, 0.1877, 0.4174, 0.1867, 0.431, 0.251, 0.4801, 0.2953, 0.4869, 0.2822, 0.5542, 0.2996, 0.5512, 0.3138, 0.4173, 0.2599, 0.431, 0.251, 0.4869, 0.2822, 0.4801, 0.2953, 0.04677, 0.3316, 0.06367, 0.3145, 0.05538, 0.3435, 0.3868, 0.7609, 0.3166, 0.7498, 0.3753, 0.6847, 0.05318, 0.4823, 0.07157, 0.4024, 0.1546, 0.4192, 0.1378, 0.4311, 0.07549, 0.4707, 0.3867, 0.8771, 0.3165, 0.8881, 0.3166, 0.7498, 0.3868, 0.7609, 0.05252, 0.1422, 0.06857, 0.09522, 0.109, 0.05952, 0.1052, 0.08176, 0.07054, 0.1319, 0.1042, 0.6511, 0.09972, 0.6291, 0.1977, 0.6531, 0.1845, 0.6714, 0.06293, 0.6168, 0.04633, 0.5682, 0.06479, 0.579, 0.09972, 0.6291, 0.1042, 0.6511, 0.04633, 0.5682, 0.05318, 0.4823, 0.07549, 0.4707, 0.06479, 0.579, 0.1573, 0.2924, 0.1408, 0.2797, 0.2634, 0.2542, 0.2533, 0.2729, 0.07363, 0.3065, 0.05706, 0.2264, 0.07895, 0.2385, 0.1408, 0.2797, 0.1573, 0.2924, 0.05706, 0.2264, 0.05252, 0.1422, 0.07054, 0.1319, 0.07895, 0.2385, 0.2533, 0.2729, 0.2634, 0.2542, 0.3011, 0.188, 0.3157, 0.1666, 0.337, 0.2502, 0.503, 0.761, 0.3868, 0.7609, 0.3753, 0.6847, 0.5137, 0.6847, 0.1845, 0.6714, 0.1977, 0.6531, 0.2528, 0.6247, 0.2737, 0.6231, 0.2374, 0.6588, 0.5405, 0.6071, 0.5778, 0.5682, 0.6113, 0.5894, 0.5405, 0.6071, 0.513, 0.5029, 0.5778, 0.5682, 0.5405, 0.6071, 0.5111, 0.5028, 0.513, 0.5029, 0.513, 0.5029, 0.5111, 0.5028, 0.5466, 0.4148, 0.8029, 0.8035, 0.7847, 0.8693, 0.795, 0.8757, 0.8184, 0.8047, 0.7229, 0.8629, 0.7099, 0.7927, 0.6947, 0.7915, 0.7076, 0.8701, 0.513, 0.5029, 0.5466, 0.4148, 0.577, 0.4553, 0.5466, 0.4148, 0.6113, 0.4361, 0.577, 0.4553, 0.6113, 0.4361, 0.5986, 0.5121, 0.577, 0.4553, 0.5986, 0.5121, 0.6113, 0.4361, 0.6, 0.5121, 0.06367, 0.3145, 0.07351, 0.3221, 0.06712, 0.3541, 0.05538, 0.3435, 0.3433, 0.2644, 0.3504, 0.253, 0.3691, 0.2778, 0.363, 0.2927, 0.05447, 0.3644, 0.06133, 0.3942, 0.04488, 0.3764, 0.3629, 0.4261, 0.3655, 0.4427, 0.3565, 0.442, 0.3522, 0.4278, 0.07351, 0.3221, 0.1617, 0.3241, 0.1651, 0.3569, 0.06712, 0.3541, 0.3433, 0.2644, 0.363, 0.2927, 0.3527, 0.2995, 0.2714, 0.3354, 0.2615, 0.3028, 0.9509, 0.3091, 0.9449, 0.309, 0.944, 0.2237, 0.9526, 0.2261, 0.952, 0.465, 0.9598, 0.5417, 0.9531, 0.5423, 0.9434, 0.4674, 0.6754, 0.3793, 0.6748, 0.4537, 0.6828, 0.4537, 0.6834, 0.3793, 0.676, 0.3049, 0.6754, 0.3793, 0.6834, 0.3793, 0.6839, 0.3114, 0.9741, 0.01379, 0.9665, 0.08302, 0.9594, 0.08226, 0.967, 0.01301, 0.9444, 0.3831, 0.9287, 0.3833, 0.9293, 0.3089, 0.9449, 0.309, 0.8992, 0.3067, 0.8911, 0.313, 0.8252, 0.3125, 0.8252, 0.3061, 0.8986, 0.3811, 0.8905, 0.381, 0.8911, 0.313, 0.8992, 0.3067, 0.8978, 0.4555, 0.8898, 0.4554, 0.8905, 0.381, 0.8986, 0.3811, 0.9741, 0.6775, 0.967, 0.6783, 0.959, 0.609, 0.9661, 0.6082, 0.967, 0.6783, 0.9537, 0.6798, 0.9457, 0.6106, 0.959, 0.609, 0.8898, 0.4554, 0.8978, 0.4555, 0.8971, 0.5333, 0.8891, 0.5332, 0.3565, 0.442, 0.3655, 0.4427, 0.3737, 0.4466, 0.3594, 0.4557, 0.3376, 0.4629, 0.3594, 0.4557, 0.3668, 0.4618, 0.3498, 0.4675, 0.05447, 0.3644, 0.04488, 0.3764, 0.03563, 0.3609, 0.04528, 0.3612, 0.0479, 0.3924, 0.03471, 0.3783, 0.04488, 0.3764, 0.06133, 0.3942, 0.9461, 0.08077, 0.9537, 0.01156, 0.967, 0.01301, 0.9594, 0.08226, 0.6748, 0.4537, 0.6742, 0.5315, 0.6822, 0.5315, 0.6828, 0.4537, 0.3736, 0.2632, 0.3691, 0.2778, 0.3504, 0.253, 0.3736, 0.2632, 0.379, 0.278, 0.3691, 0.2778, 0.4426, 0.5758, 0.4304, 0.5089, 0.3773, 0.5569, 0.2679, 0.7782, 0.1665, 0.7885, 0.142, 0.7493, 0.2062, 0.7163, 0.4376, 0.5988, 0.3714, 0.5832, 0.3868, 0.6494, 0.7008, 0.6944, 0.7138, 0.7032, 0.7666, 0.6551, 0.7655, 0.6348, 0.7655, 0.6348, 0.7666, 0.6551, 0.814, 0.708, 0.8321, 0.6974, 0.7008, 0.6944, 0.6664, 0.789, 0.6832, 0.7907, 0.7138, 0.7032, 0.7477, 0.9612, 0.7469, 0.941, 0.7001, 0.8877, 0.6822, 0.8981, 0.7229, 0.8629, 0.7076, 0.8701, 0.7484, 0.9173, 0.7484, 0.8999, 0.8469, 0.8073, 0.8321, 0.6974, 0.814, 0.708, 0.83, 0.8056, 0.1665, 0.7885, 0.2679, 0.7782, 0.1752, 0.8431, 0.1752, 0.8431, 0.2679, 0.908, 0.1665, 0.8976, 0.2062, 0.9691, 0.142, 0.9368, 0.1665, 0.8976, 0.2679, 0.908, 0.07716, 0.969, 0.142, 0.9368, 0.2062, 0.9691, 0.07716, 0.969, 0.02188, 0.908, 0.1175, 0.8976, 0.142, 0.9368, 0.1175, 0.8976, 0.02188, 0.908, 0.1089, 0.8431, 0.1089, 0.8431, 0.02185, 0.7782, 0.1175, 0.7885, 0.02185, 0.7782, 0.07713, 0.7164, 0.142, 0.7493, 0.1175, 0.7885, 0.07713, 0.7164, 0.2062, 0.7163, 0.142, 0.7493, 0.2679, 0.908, 0.1752, 0.8431, 0.2679, 0.7782, 0.02185, 0.7782, 0.1089, 0.8431, 0.02188, 0.908, 0.513, 0.5029, 0.577, 0.4553, 0.5748, 0.4727, 0.5986, 0.5121, 0.6113, 0.5894, 0.5778, 0.5682, 0.5986, 0.5121, 0.6, 0.5121, 0.6113, 0.5894, 0.7076, 0.8701, 0.6947, 0.7915, 0.6832, 0.7907, 0.7001, 0.8877, 0.6947, 0.7915, 0.7184, 0.7216, 0.7138, 0.7032, 0.6832, 0.7907, 0.8065, 0.7254, 0.814, 0.708, 0.7666, 0.6551, 0.7653, 0.6789, 0.8184, 0.8047, 0.795, 0.8757, 0.7996, 0.8939, 0.83, 0.8056, 0.7484, 0.9173, 0.7469, 0.941, 0.7996, 0.8939, 0.795, 0.8757, 0.7653, 0.6789, 0.7666, 0.6551, 0.7138, 0.7032, 0.7184, 0.7216, 0.8065, 0.7254, 0.8184, 0.8047, 0.83, 0.8056, 0.814, 0.708, 0.7076, 0.8701, 0.7001, 0.8877, 0.7469, 0.941, 0.7484, 0.9173, 0.7912, 0.7324, 0.8029, 0.8035, 0.8184, 0.8047, 0.8065, 0.7254, 0.7912, 0.7324, 0.8065, 0.7254, 0.7653, 0.6789, 0.7656, 0.6964, 0.6664, 0.789, 0.6822, 0.8981, 0.7001, 0.8877, 0.6832, 0.7907, 0.7099, 0.7927, 0.7288, 0.7282, 0.7184, 0.7216, 0.6947, 0.7915, 0.8126, 0.9028, 0.8469, 0.8073, 0.83, 0.8056, 0.7996, 0.8939, 0.7656, 0.6964, 0.7653, 0.6789, 0.7184, 0.7216, 0.7288, 0.7282, 0.7484, 0.8999, 0.7484, 0.9173, 0.795, 0.8757, 0.7847, 0.8693, 0.8126, 0.9028, 0.7996, 0.8939, 0.7469, 0.941, 0.7477, 0.9612, 0.475, 0.3883, 0.4225, 0.3883, 0.4225, 0.4409, 0.475, 0.4409, 0.5778, 0.5682, 0.513, 0.5029, 0.5702, 0.5379, 0.5975, 0.5123, 0.5778, 0.5682, 0.5702, 0.5379, 0.577, 0.4553, 0.5986, 0.5121, 0.5748, 0.4727, 0.6701, 0.1263, 0.6701, 0.04844, 0.6867, 0.04844, 0.6867, 0.05712, 0.6867, 0.2825, 0.6867, 0.2911, 0.6701, 0.2911, 0.6701, 0.2144, 0.4327, 0.186, 0.4397, 0.1278, 0.4614, 0.07418, 0.5111, 0.05378, 0.5769, 0.04967, 0.6534, 0.04844, 0.6701, 0.04844, 0.6701, 0.1263, 0.6612, 0.2162, 0.6509, 0.2925, 0.6343, 0.2903, 0.5582, 0.2787, 0.4931, 0.2657, 0.4462, 0.2395])
me_cube.materials.append(mat_material_005)
me_cube.use_remesh_fix_poles = True
me_cube.use_remesh_preserve_attributes = False
me_cube.use_mirror_vertex_groups = False
me_cube.update()
arm_armature = bpy.data.armatures.new('Armature')  # bones are not reproduced
arm_armature_002 = bpy.data.armatures.new('Armature.002')  # bones are not reproduced
arm_armature_003 = bpy.data.armatures.new('Armature.003')  # bones are not reproduced

# ---- objects
ob_character = bpy.data.objects.new('Character', me_cube_001)
ob_staff = bpy.data.objects.new('Staff', me_cube_004)
ob_bag = bpy.data.objects.new('Bag', me_cube_005)
ob_character_armature = bpy.data.objects.new('Character Armature', arm_armature)
ob_bag_armature = bpy.data.objects.new('Bag Armature', arm_armature_002)
ob_staff_armature = bpy.data.objects.new('Staff Armature', arm_armature_003)
ob_cube = bpy.data.objects.new('Cube', me_cube)

# ---- transforms, parenting, visibility, modifiers, constraints
ob_character.parent = ob_character_armature
ob_character.location = (0.0, 0.0, 0.0)
ob_character.lineart.crease_threshold = 0.0
ob_character.use_mesh_mirror_x = True
_vg = ob_character.vertex_groups.new(name='Torso')
for _i, _w in zip([3, 4, 5, 6, 7, 8, 9, 10, 11, 57, 81, 82, 83, 113, 114, 115, 117, 118, 120, 138, 139, 140, 141, 142, 144, 145, 146], [0.06488, 0.9414, 0.9015, 1.0, 0.9658, 0.9596, 0.9401, 1.0, 0.9195, 0.09267, 0.03047, 0.09497, 0.04726, 0.1705, 1.0, 0.6719, 0.04583, 0.4527, 0.4695, 1.0, 1.0, 0.9488, 0.9473, 0.9829, 1.0, 1.0, 0.9671]): _vg.add([_i], _w, 'REPLACE')
_vg = ob_character.vertex_groups.new(name='Upper Leg.L')
_vg = ob_character.vertex_groups.new(name='Lower Leg.L')
_vg = ob_character.vertex_groups.new(name='Banner Front.L')
for _i, _w in zip([140], [0.0512]): _vg.add([_i], _w, 'REPLACE')
_vg = ob_character.vertex_groups.new(name='Banner Front Bottom.L')
_vg = ob_character.vertex_groups.new(name='Banner Side Top.L')
_vg = ob_character.vertex_groups.new(name='Banner Side Bottom.L')
_vg = ob_character.vertex_groups.new(name='Banner Front.R')
_vg.add([165, 167], 1.0, 'REPLACE')
_vg = ob_character.vertex_groups.new(name='Banner Front Bottom.R')
for _i, _w in zip([147, 149, 164, 165, 166, 167], [1.0, 1.0, 1.0, 0.816, 1.0, 0.5687]): _vg.add([_i], _w, 'REPLACE')
_vg = ob_character.vertex_groups.new(name='Banner Side Top.R')
for _i, _w in zip([4, 148, 150, 160, 161, 162, 163], [0.05863, 0.2041, 0.1589, 1.0, 0.2188, 0.3884, 1.0]): _vg.add([_i], _w, 'REPLACE')
_vg = ob_character.vertex_groups.new(name='Banner Side Bottom.R')
for _i, _w in zip([148, 150, 160, 161, 162, 163], [1.0, 1.0, 0.7358, 1.0, 1.0, 0.2482]): _vg.add([_i], _w, 'REPLACE')
_vg = ob_character.vertex_groups.new(name='Chest')
for _i, _w in zip([0, 2, 3, 5, 7, 8, 12, 31, 53, 76, 77, 78, 79, 80, 81, 82, 83, 84, 85, 86, 109, 110, 111, 112, 113, 115, 116, 117, 118, 119, 120, 121, 122, 143, 174, 175], [0.07336, 0.9714, 0.7253, 0.09846, 0.03422, 0.0404, 0.0183, 0.07995, 0.2518, 0.4441, 0.8202, 1.0, 0.7819, 0.9726, 0.9695, 0.905, 0.9527, 0.4842, 0.989, 1.0, 0.1304, 0.8237, 1.0, 1.0, 0.809, 0.3281, 0.8788, 0.6419, 0.5473, 0.9559, 0.52, 0.8307, 0.8253, 1.0, 0.1226, 0.8058]): _vg.add([_i], _w, 'REPLACE')
_vg = ob_character.vertex_groups.new(name='Neck')
for _i, _w in zip([0, 1, 12, 13, 16, 20, 21, 23, 26, 76, 80, 84, 108, 109, 173, 174], [0.8423, 0.8143, 0.7216, 0.4762, 0.163, 0.04032, 0.1811, 0.04054, 0.5, 0.5252, 0.02738, 0.4444, 0.9376, 0.7178, 0.9149, 0.6917]): _vg.add([_i], _w, 'REPLACE')
_vg = ob_character.vertex_groups.new(name='Head')
for _i, _w in zip([0, 1, 2, 12, 13, 14, 15, 16, 17, 18, 19, 20, 21, 22, 23, 24, 25, 26, 27, 28, 53, 76, 84, 85, 88, 89, 91, 96, 108, 109, 110, 172, 173, 174, 175], [0.08439, 0.1857, 0.02856, 0.2602, 0.4762, 1.0, 0.9713, 0.837, 0.8807, 1.0, 0.7571, 0.9597, 0.8189, 0.9053, 0.9595, 0.9674, 1.0, 0.5, 1.0, 0.8582, 0.7482, 0.03073, 0.07142, 0.01098, 0.02597, 0.0071, 0.0308, 0.00981, 0.06239, 0.1518, 0.1763, 0.008784, 0.08506, 0.1857, 0.1942]): _vg.add([_i], _w, 'REPLACE')
_vg = ob_character.vertex_groups.new(name='Hat')
for _i, _w in zip([15, 17, 19, 24, 28, 87, 88, 89, 90, 91, 92, 93, 94, 95, 96, 97, 98, 99, 100, 101, 102, 103, 104, 105, 106, 107, 168, 169, 170, 171, 172], [0.02868, 0.03984, 0.2429, 0.03263, 0.1418, 0.5423, 0.518, 0.4276, 0.5333, 0.5427, 0.5003, 0.5115, 0.5105, 0.5, 0.5117, 0.8695, 0.8826, 1.0, 0.9479, 0.8892, 0.5, 0.5, 0.5, 0.5, 0.5, 0.5575, 0.5005, 0.5085, 0.5104, 0.5002, 0.5116]): _vg.add([_i], _w, 'REPLACE')
_vg = ob_character.vertex_groups.new(name='Hat Tip')
for _i, _w in zip([102, 103, 104, 105, 106, 107], [0.5, 0.5, 0.5, 0.5, 0.5, 0.4425]): _vg.add([_i], _w, 'REPLACE')
_vg = ob_character.vertex_groups.new(name='Hat Front')
for _i, _w in zip([87, 88, 91, 92, 93, 96, 97, 98, 101, 168, 169, 172], [0.4577, 0.4206, 0.02715, 0.4997, 0.4885, 0.02448, 0.1305, 0.1174, 0.04561, 0.4995, 0.4915, 0.02895]): _vg.add([_i], _w, 'REPLACE')
_vg = ob_character.vertex_groups.new(name='Hat Side.L')
for _i, _w in zip([89, 94, 170], [0.2826, 0.2644, 0.2775]): _vg.add([_i], _w, 'REPLACE')
_vg = ob_character.vertex_groups.new(name='Hat Side.R')
for _i, _w in zip([13, 17, 22, 88, 89, 90, 91, 94, 95, 96, 100, 101, 170, 171, 172], [0.01837, 0.0795, 0.09468, 0.03541, 0.2826, 0.4667, 0.3993, 0.2252, 0.5, 0.454, 0.05209, 0.06521, 0.2121, 0.4998, 0.4507]): _vg.add([_i], _w, 'REPLACE')
_vg = ob_character.vertex_groups.new(name='Cape')
for _i, _w in zip([13, 116, 119, 123, 124, 125, 129, 134, 137], [0.0292, 0.1212, 0.04412, 1.0, 1.0, 1.0, 0.0, 0.0, 0.0]): _vg.add([_i], _w, 'REPLACE')
_vg = ob_character.vertex_groups.new(name='Cape Middle')
for _i, _w in zip([113, 123, 124, 129, 130, 133, 134, 135, 136, 137], [0.02046, 0.2482, 0.242, 1.0, 0.9814, 0.1498, 0.3929, 0.3319, 0.9564, 1.0]): _vg.add([_i], _w, 'REPLACE')
_vg = ob_character.vertex_groups.new(name='Cape Bottom')
for _i, _w in zip([126, 127, 128, 131, 132, 134, 135, 136, 137], [1.0, 1.0, 0.4348, 1.0, 0.3084, 0.02821, 1.0, 0.04359, 0.0332]): _vg.add([_i], _w, 'REPLACE')
_vg = ob_character.vertex_groups.new(name='Cape Top Side.L')
_vg = ob_character.vertex_groups.new(name='Cape Bottom Side.L')
_vg = ob_character.vertex_groups.new(name='Cape Top Side.R')
for _i, _w in zip([34, 123, 125, 129, 130, 133, 134], [0.02027, 0.2027, 0.2793, 0.1225, 0.1153, 0.632, 1.0]): _vg.add([_i], _w, 'REPLACE')
_vg = ob_character.vertex_groups.new(name='Cape Bottom Side.R')
for _i, _w in zip([126, 128, 130, 131, 132, 133], [0.3897, 0.7998, 0.01862, 0.3622, 0.9307, 0.3352]): _vg.add([_i], _w, 'REPLACE')
_vg = ob_character.vertex_groups.new(name='Upper Arm.L')
_vg = ob_character.vertex_groups.new(name='Lower Arm.L')
_vg = ob_character.vertex_groups.new(name='Hand.L')
_vg = ob_character.vertex_groups.new(name='Fingers.L')
_vg = ob_character.vertex_groups.new(name='Upper Leg.R')
for _i, _w in zip([9, 11, 54, 55, 56, 57, 58, 59, 60, 61, 141, 142, 146], [0.05988, 0.08051, 1.0, 1.0, 1.0, 1.0, 1.0, 1.0, 1.0, 1.0, 0.05274, 0.01708, 0.03288]): _vg.add([_i], _w, 'REPLACE')
_vg = ob_character.vertex_groups.new(name='Lower Leg.R')
for _i, _w in zip([55, 56, 58, 59, 60, 61, 62, 63, 64, 65, 66, 67, 68, 69, 70, 71, 73, 151, 152, 153, 154, 155, 156, 157, 158, 159, 176, 177, 178, 183, 184, 185, 186, 187], [0.1397, 0.2142, 0.9629, 0.9849, 1.0, 0.9344, 1.0, 1.0, 1.0, 1.0, 0.438, 0.9374, 0.2772, 0.484, 0.4166, 0.4888, 0.2133, 1.0, 1.0, 1.0, 1.0, 1.0, 1.0, 1.0, 1.0, 1.0, 1.0, 1.0, 1.0, 0.2083, 0.1067, 0.2083, 0.1067, 0.1386]): _vg.add([_i], _w, 'REPLACE')
_vg = ob_character.vertex_groups.new(name='Upper Arm.R')
for _i, _w in zip([3, 29, 30, 31, 32, 33, 35, 38, 77, 79, 117, 120, 121, 122], [0.2098, 1.0, 1.0, 0.92, 1.0, 0.7804, 0.7388, 0.0392, 0.1798, 0.2181, 0.3123, 0.01057, 0.1693, 0.1747]): _vg.add([_i], _w, 'REPLACE')
_vg = ob_character.vertex_groups.new(name='Lower Arm.R')
for _i, _w in zip([33, 34, 35, 36, 37, 38, 39, 40, 41, 42, 43, 44, 46, 179, 180, 181, 182], [0.2196, 0.9797, 0.2612, 1.0, 1.0, 0.9608, 1.0, 1.0, 1.0, 1.0, 1.0, 1.0, 0.02656, 1.0, 1.0, 1.0, 1.0]): _vg.add([_i], _w, 'REPLACE')
_vg = ob_character.vertex_groups.new(name='Hand.R')
for _i, _w in zip([45, 46, 47, 48, 50, 52], [0.9985, 1.0, 1.0, 1.0, 0.01224, 0.0992]): _vg.add([_i], _w, 'REPLACE')
_vg = ob_character.vertex_groups.new(name='Fingers.R')
for _i, _w in zip([45, 46, 47, 48, 49, 50, 51, 52], [0.5, 0.4867, 0.5, 0.5, 1.0, 1.0, 1.0, 1.0]): _vg.add([_i], _w, 'REPLACE')
_vg = ob_character.vertex_groups.new(name='Foot.L')
_vg = ob_character.vertex_groups.new(name='Toes.L')
_vg = ob_character.vertex_groups.new(name='Foot.R')
for _i, _w in zip([66, 67, 68, 69, 70, 71, 72, 73, 74, 75, 157, 158, 177, 178, 183, 184, 185, 186, 187], [1.0, 1.0, 1.0, 1.0, 1.0, 1.0, 0.0, 1.0, 0.0, 0.0, 0.07756, 0.02823, 0.08875, 0.04045, 0.7804, 0.7538, 0.6272, 0.5314, 0.0]): _vg.add([_i], _w, 'REPLACE')
_vg = ob_character.vertex_groups.new(name='Toes.R')
for _i, _w in zip([68, 72, 73, 74, 75, 183, 184, 185, 186, 187], [0.0238, 1.0, 0.01182, 1.0, 1.0, 0.9019, 1.0, 0.9395, 1.0, 1.0]): _vg.add([_i], _w, 'REPLACE')
_m = ob_character.modifiers.new('Mirror', 'MIRROR')
_m = ob_character.modifiers.new('Armature', 'ARMATURE')
_m.object = ob_character_armature
ob_staff.parent = ob_staff_armature
ob_staff.location = (0.2409, 0.1221, 0.8458)
ob_staff.scale = (0.025, 0.025, 0.5)
ob_staff.lineart.crease_threshold = 0.0
_vg = ob_staff.vertex_groups.new(name='Staff')
for _i, _w in zip([0, 1, 2, 3, 4, 5, 6, 7, 8, 9, 10, 11, 12, 13, 14, 15, 16, 17, 18, 19, 20, 21, 22, 23, 24, 25, 26, 27, 28, 29, 30, 31, 32, 33, 34, 35, 36, 37, 38, 39, 40, 41, 42, 43, 44, 45, 46, 47, 48, 49, 50, 51, 52, 53, 54, 55, 56, 57, 58, 59, 60, 61, 62, 63, 64, 65, 66, 67, 68, 69, 70, 71, 72, 73, 74, 75, 76, 77, 78, 79, 80, 81, 82, 83, 84, 85, 86, 87, 88, 89, 90, 91, 92, 93, 94, 95, 96, 97, 98, 99, 100, 101, 102, 103, 104, 105], [1.0, 1.0, 1.0, 1.0, 1.0, 1.0, 1.0, 1.0, 1.0, 1.0, 1.0, 1.0, 1.0, 1.0, 1.0, 1.0, 1.0, 1.0, 1.0, 1.0, 1.0, 1.0, 1.0, 1.0, 1.0, 1.0, 1.0, 1.0, 1.0, 1.0, 1.0, 1.0, 1.0, 1.0, 1.0, 1.0, 1.0, 1.0, 1.0, 1.0, 1.0, 1.0, 1.0, 1.0, 1.0, 1.0, 1.0, 1.0, 1.0, 1.0, 1.0, 1.0, 1.0, 1.0, 1.0, 1.0, 1.0, 1.0, 1.0, 1.0, 1.0, 1.0, 1.0, 1.0, 1.0, 1.0, 1.0, 1.0, 1.0, 1.0, 1.0, 1.0, 1.0, 1.0, 1.0, 1.0, 1.0, 1.0, 1.0, 1.0, 1.0, 1.0, 1.0, 1.0, 1.0, 1.0, 1.0, 1.0, 1.0, 1.0, 1.0, 1.0, 1.0, 1.0, 1.0, 1.0, 1.0, 1.0, 1.0, 1.0, 1.0, 1.0, 1.0, 1.0, 1.0, 1.0]): _vg.add([_i], _w, 'REPLACE')
_m = ob_staff.modifiers.new('Armature', 'ARMATURE')
_m.object = ob_staff_armature
ob_bag.parent = ob_bag_armature
ob_bag.location = (0.1787, 0.05312, 0.686)
ob_bag.scale = (0.08506, 0.08506, 0.1418)
ob_bag.lineart.crease_threshold = 0.0
_vg = ob_bag.vertex_groups.new(name='Bag')
for _i, _w in zip([0, 1, 2, 3, 4, 5, 6, 7, 8, 9, 10, 11, 12, 13, 14, 15, 16, 17, 18, 19, 20, 21, 22, 23, 24, 25, 26, 27, 28, 30, 33, 34, 36, 37, 38, 39, 40, 41, 42, 43, 44, 45, 46, 47, 48, 49, 50, 52, 53, 54, 55, 60, 61, 63], [0.998, 0.1065, 0.9979, 0.08764, 0.9978, 0.9983, 0.9922, 0.9634, 0.7855, 0.8122, 0.9711, 0.994, 0.9608, 0.9977, 0.07292, 0.9992, 0.08189, 0.9968, 0.9963, 0.9767, 0.8165, 0.9977, 0.9981, 0.991, 0.9595, 0.973, 0.01566, 0.9983, 0.02225, 0.1209, 0.08783, 0.1008, 0.1076, 0.2802, 0.8406, 0.9766, 0.9951, 0.7779, 0.9914, 0.982, 0.8545, 0.3596, 0.1, 0.785, 0.994, 0.8455, 0.1002, 0.02061, 0.01523, 0.02296, 0.06871, 0.01601, 0.07309, 0.004232]): _vg.add([_i], _w, 'REPLACE')
_vg = ob_bag.vertex_groups.new(name='Bag Flap.002')
for _i, _w in zip([1, 3, 8, 9, 12, 14, 16, 20, 24, 26, 28, 30, 31, 33, 34, 35, 36, 37, 38, 41, 44, 45, 46, 47, 49, 50, 52, 53, 54, 55, 57, 58, 59, 60, 61, 63, 64], [0.7272, 0.0206, 0.1555, 0.01408, 0.006705, 0.07203, 0.02924, 0.006641, 0.007736, 0.1601, 0.1222, 0.08381, 0.9775, 0.06167, 0.07299, 0.8182, 0.6408, 0.08922, 0.007189, 0.1661, 0.03802, 0.2674, 0.788, 0.1705, 0.034, 0.0253, 0.2743, 0.8579, 0.1856, 0.008339, 0.2514, 0.8487, 1.004, 0.0433, 0.01558, 0.3153, 0.9858]): _vg.add([_i], _w, 'REPLACE')
_vg = ob_bag.vertex_groups.new(name='Bag Flap.003')
for _i, _w in zip([16, 30, 33, 34, 35, 36, 37, 38, 41, 44, 45, 46, 49, 50, 51, 52, 53, 55, 56, 57, 58, 60, 61, 62, 63], [0.7794, 0.1135, 0.1441, 0.19, 0.1389, 0.2278, 0.46, 0.08671, 0.02738, 0.08723, 0.06531, 0.01876, 0.02187, 0.7354, 0.9633, 0.6802, 0.08659, 0.7621, 0.9956, 0.7165, 0.1123, 0.0112, 0.7237, 0.9954, 0.648]): _vg.add([_i], _w, 'REPLACE')
_vg = ob_bag.vertex_groups.new(name='Bone.006')
for _i, _w in zip([1, 3, 8, 9, 14, 16, 20, 26, 28, 29, 30, 32, 33, 34, 37, 38, 45, 46, 47, 49, 50, 54, 55, 60, 61, 65], [0.1601, 0.869, 0.05401, 0.1429, 0.8529, 0.09909, 0.1529, 0.8007, 0.8377, 0.9651, 0.6819, 0.9779, 0.7064, 0.6363, 0.1705, 0.03819, 0.3077, 0.07761, 0.01038, 0.07656, 0.1267, 0.7691, 0.14, 0.8897, 0.1704, 0.9559]): _vg.add([_i], _w, 'REPLACE')
_m = ob_bag.modifiers.new('Armature', 'ARMATURE')
_m.object = ob_bag_armature
ob_character_armature.location = (0.0, 0.0, 0.0)
ob_character_armature.display_type = 'SOLID'
ob_character_armature.show_in_front = True
ob_character_armature.lineart.crease_threshold = 0.0
ob_bag_armature.location = (0.0, 0.0, 0.0)
ob_bag_armature.show_in_front = True
ob_bag_armature.lineart.crease_threshold = 0.0
ob_staff_armature.location = (0.0, 0.0, 0.0)
ob_staff_armature.lineart.crease_threshold = 0.0
ob_cube.location = (0.6396, 0.2234, 0.8875)
ob_cube.lineart.crease_threshold = 0.0

# ---- collection membership
col_collection.objects.link(ob_character)
col_collection.objects.link(ob_staff)
col_collection.objects.link(ob_bag)
col_collection.objects.link(ob_character_armature)
col_collection.objects.link(ob_bag_armature)
col_collection.objects.link(ob_staff_armature)
col_collection.objects.link(ob_cube)

# ---- scene / render settings (as saved in the file)
scene.frame_start = 1; scene.frame_end = 250; scene.frame_set(59)
scene.render.engine = 'CYCLES'
scene.cycles.use_denoising = False
scene.cycles.samples = 128
scene.cycles.sampling_pattern = 'TABULATED_SOBOL'
scene.cycles.use_adaptive_sampling = False
scene.cycles.use_light_tree = False
scene.cycles.bake_type = 'AO'
scene.view_settings.view_transform = 'Filmic'
bpy.context.view_layer.update()

# ---- added for rendering (the .blend has no active camera and no usable light): camera, sun
cam_auto = bpy.data.cameras.new('AutoCamera')
cam_auto.lens = 50.0
cam_auto.sensor_width = 36.0
cam_auto.clip_end = 1000.0
ob_auto_camera = bpy.data.objects.new('AutoCamera', cam_auto)
scene.collection.objects.link(ob_auto_camera)
ob_auto_camera.location = (2.50528, -2.76232, 2.68095)
ob_auto_camera.rotation_euler = (1.09748, -7.21219e-08, 0.694738)
scene.camera = ob_auto_camera
light_auto_sun = bpy.data.lights.new('AutoSun', 'SUN')
light_auto_sun.energy = 3.0
light_auto_sun.angle = 0.0523599
ob_auto_sun = bpy.data.objects.new('AutoSun', light_auto_sun)
scene.collection.objects.link(ob_auto_sun)
ob_auto_sun.rotation_euler = (0.872665, 0.174533, 0.523599)
bpy.context.view_layer.update()
